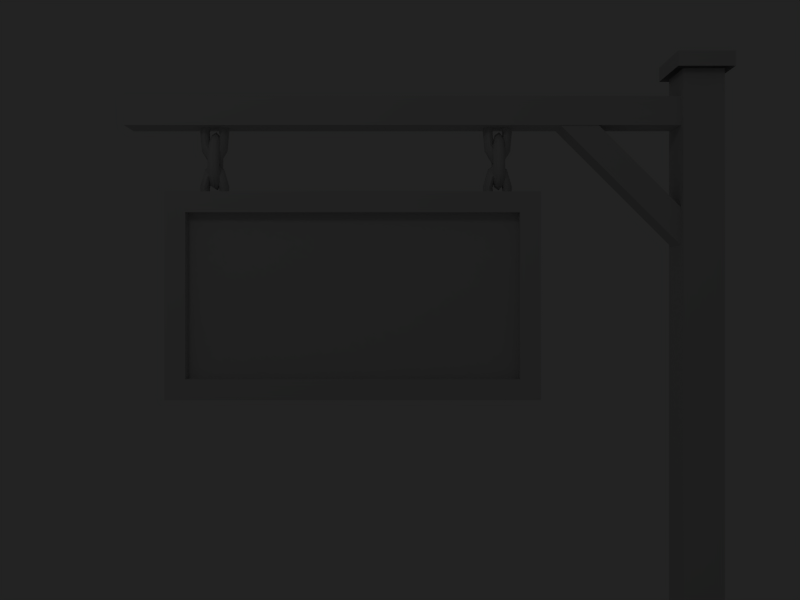 # Source: logo.blend  (saved by Blender 2.49.0; exported with 4.5.12 LTS)
import bpy
from mathutils import Matrix  # noqa: F401  (used for matrix-valued properties, if any)

bpy.ops.wm.read_factory_settings(use_empty=True)
scene = bpy.context.scene
scene.name = 'Scene'

# ---- collections
col_collection_1 = bpy.data.collections.new('Collection 1'); scene.collection.children.link(col_collection_1)

# ---- materials (node trees are filled in below, after node groups)
mat_malamppost = bpy.data.materials.new('maLampPost')
mat_malamppost.alpha_threshold = 0.0
mat_malamppost.preview_render_type = 'CUBE'
mat_malamppost.roughness = 0.5
mat_malamppost.specular_intensity = 0.1413
mat_malamppost.line_color = (0.0, 0.0, 0.0, 1.0)
mat_malamppost_001 = bpy.data.materials.new('maLampPost.001')
mat_malamppost_001.alpha_threshold = 0.0
mat_malamppost_001.preview_render_type = 'CUBE'
mat_malamppost_001.roughness = 0.5
mat_malamppost_001.specular_intensity = 0.1413
mat_malamppost_001.line_color = (0.0, 0.0, 0.0, 1.0)
mat_dirtymetal = bpy.data.materials.new('DirtyMetal')
mat_dirtymetal.alpha_threshold = 0.0
mat_dirtymetal.roughness = 0.5
mat_dirtymetal.specular_intensity = 0.7391
mat_dirtymetal.line_color = (0.0, 0.0, 0.0, 1.0)
mat_malamppost_002 = bpy.data.materials.new('maLampPost.002')
mat_malamppost_002.alpha_threshold = 0.0
mat_malamppost_002.preview_render_type = 'CUBE'
mat_malamppost_002.roughness = 0.5
mat_malamppost_002.line_color = (0.0, 0.0, 0.0, 1.0)

# ---- material node trees

# ---- world
world_world = bpy.data.worlds.new('World'); scene.world = world_world
world_world.color = (0.1357, 0.1357, 0.1357)
world_world.use_sun_shadow = False
world_world.sun_shadow_jitter_overblur = 0.0
world_world.cycles.sampling_method = 'MANUAL'
world_world.cycles.sample_map_resolution = 256

# ---- cameras
cam_camera_001 = bpy.data.cameras.new('Camera.001')
cam_camera_001.passepartout_alpha = 0.2
cam_camera_001.clip_end = 100.0
cam_camera_001.lens = 35.0
cam_camera_001.show_passepartout = False
cam_camera_001.show_safe_areas = True
cam_camera_001.dof.focus_distance = 0.0
cam_camera_001.dof.aperture_fstop = 128.0

# ---- lights
light_lamp = bpy.data.lights.new('Lamp', 'POINT')
light_lamp.transmission_factor = 0.0
light_lamp.energy = 100.0
light_lamp.shadow_buffer_clip_start = 0.5
light_lamp.shadow_soft_size = 1.0
light_lamp.shadow_maximum_resolution = 0.006
light_lamp.use_absolute_resolution = True
light_lamp.cycles.use_multiple_importance_sampling = False

# ---- meshes
me_plane_001 = bpy.data.meshes.new('Plane.001')
me_plane_001.from_pydata([], [], [])
me_plane_001.use_remesh_preserve_volume = False
me_plane_001.use_remesh_preserve_attributes = False
me_plane_001.use_mirror_vertex_groups = False
me_plane_001.update()
me_cube_012 = bpy.data.meshes.new('Cube.012')
me_cube_012.from_pydata([(-1.217, -0.9951, 0.8065), (-1.217, -0.9951, -0.8072), (-1.217, 0.9973, -0.8072), (-1.217, 0.9973, 0.8065), (-3.011, -0.9951, 0.8065), (-3.011, -0.9951, -0.8072), (-3.011, 0.9973, -0.8072), (-3.011, 0.9973, 0.8065), (-3.122, -0.9951, 0.8065), (-3.122, 0.9973, 0.8065), (-3.122, 0.9973, -0.8072), (-3.122, -0.9951, -0.8072), (-1.106, 0.9973, -0.8072), (-1.106, 0.9973, 0.8065), (-1.106, -0.9951, 0.8065), (-1.106, -0.9951, -0.8072), (-1.106, 0.9973, 1.007), (-1.106, -0.9951, 1.007), (-1.217, -0.9951, 1.007), (-1.217, 0.9973, 1.007), (-3.011, -0.9951, 1.007), (-3.122, -0.9951, 1.007), (-3.122, 0.9973, 1.007), (-3.011, 0.9973, 1.007), (-1.106, 0.9973, -1.007), (-1.106, -0.9951, -1.007), (-1.217, -0.9951, -1.007), (-1.217, 0.9973, -1.007), (-3.122, 0.9973, -1.007), (-3.122, -0.9951, -1.007), (-3.011, -0.9951, -1.007), (-3.011, 0.9973, -1.007), (-1.217, -1.995, -1.007), (-3.011, -1.995, -1.007), (-3.122, -1.995, -1.007), (-3.122, -1.995, -0.8072), (-1.106, -1.995, -1.007), (-1.106, -1.995, -0.8072), (-1.217, -1.995, 1.007), (-3.011, -1.995, 1.007), (-3.122, -1.995, 0.8065), (-3.122, -1.995, 1.007), (-1.106, -1.995, 1.007), (-1.106, -1.995, 0.8065), (-1.217, -1.995, 0.8065), (-3.011, -1.995, 0.8065), (-1.217, -1.995, -0.8072), (-3.011, -1.995, -0.8072)], [], [(0, 4, 5, 1), (2, 6, 7, 3), (7, 6, 10, 9), (8, 9, 10, 11), (2, 3, 13, 12), (14, 15, 12, 13), (14, 13, 16, 17), (13, 3, 19, 16), (9, 8, 21, 22), (7, 9, 22, 23), (3, 7, 23, 19), (19, 18, 17, 16), (20, 23, 22, 21), (20, 18, 19, 23), (12, 15, 25, 24), (2, 12, 24, 27), (11, 10, 28, 29), (10, 6, 31, 28), (6, 2, 27, 31), (26, 27, 24, 25), (31, 30, 29, 28), (26, 30, 31, 27), (30, 26, 32, 33), (29, 30, 33, 34), (11, 29, 34, 35), (26, 25, 36, 32), (25, 15, 37, 36), (18, 20, 39, 38), (21, 8, 40, 41), (20, 21, 41, 39), (17, 18, 38, 42), (14, 17, 42, 43), (15, 14, 43, 37), (8, 11, 35, 40), (4, 0, 44, 45), (1, 5, 47, 46), (5, 4, 45, 47), (0, 1, 46, 44), (46, 47, 33, 32), (47, 35, 34, 33), (37, 46, 32, 36), (45, 44, 38, 39), (40, 45, 39, 41), (44, 43, 42, 38), (44, 46, 37, 43), (47, 45, 40, 35)])
me_cube_012.polygons.foreach_set('material_index', [1, 1, 1, 1, 1, 1, 1, 1, 1, 1, 1, 1, 1, 1, 1, 1, 1, 1, 1, 1, 1, 1, 1, 1, 1, 1, 1, 1, 1, 1, 1, 1, 1, 1, 1, 1, 1, 1, 1, 1, 1, 1, 1, 1, 1, 1])
_uv = me_cube_012.uv_layers.new(name='UVTex')
_uv.uv.foreach_set('vector', [0.9339, 0.4562, 0.1572, 0.4562, 0.1572, 0.06794, 0.9339, 0.06794, 0.9339, 0.5398, 0.1572, 0.5398, 0.1572, 0.9281, 0.9339, 0.9281, 0.1572, 0.9281, 0.1572, 0.5398, 0.1091, 0.5398, 0.1091, 0.9281, 0.9597, 0.9267, 0.9124, 0.9267, 0.9124, 0.5435, 0.9597, 0.5435, 0.9339, 0.5398, 0.9339, 0.9281, 0.982, 0.9281, 0.982, 0.5398, 0.9597, 0.9267, 0.9597, 0.5435, 0.9124, 0.5435, 0.9124, 0.9267, 0.9597, 0.9267, 0.9124, 0.9267, 0.9124, 0.9742, 0.9597, 0.9742, 0.982, 0.9281, 0.9339, 0.9281, 0.9339, 0.9762, 0.982, 0.9762, 0.9124, 0.9267, 0.9597, 0.9267, 0.9597, 0.9742, 0.9124, 0.9742, 0.1572, 0.9281, 0.1091, 0.9281, 0.1091, 0.9762, 0.1572, 0.9762, 0.9339, 0.9281, 0.1572, 0.9281, 0.1572, 0.9762, 0.9339, 0.9762, 0.9376, 0.9782, 0.9376, 0.9527, 0.9858, 0.9527, 0.9858, 0.9782, 0.159, 0.9527, 0.159, 0.9782, 0.1108, 0.9782, 0.1108, 0.9527, 0.159, 0.9527, 0.9376, 0.9527, 0.9376, 0.9782, 0.159, 0.9782, 0.9124, 0.5435, 0.9597, 0.5435, 0.9597, 0.496, 0.9124, 0.496, 0.9339, 0.5398, 0.982, 0.5398, 0.982, 0.4917, 0.9339, 0.4917, 0.9597, 0.5435, 0.9124, 0.5435, 0.9124, 0.496, 0.9597, 0.496, 0.1091, 0.5398, 0.1572, 0.5398, 0.1572, 0.4917, 0.1091, 0.4917, 0.1572, 0.5398, 0.9339, 0.5398, 0.9339, 0.4917, 0.1572, 0.4917, 0.9376, 0.9527, 0.9376, 0.9782, 0.9858, 0.9782, 0.9858, 0.9527, 0.9124, 0.496, 0.9597, 0.496, 0.9597, 0.496, 0.9124, 0.496, 0.9376, 0.9527, 0.159, 0.9527, 0.159, 0.9782, 0.9376, 0.9782, 0.159, 0.9527, 0.9376, 0.9527, 0.9376, 0.9399, 0.159, 0.9399, 0.1108, 0.9527, 0.159, 0.9527, 0.159, 0.9399, 0.1108, 0.9399, 0.9597, 0.5435, 0.9597, 0.496, 0.9835, 0.496, 0.9835, 0.5435, 0.9376, 0.9527, 0.9858, 0.9527, 0.9858, 0.9399, 0.9376, 0.9399, 0.9597, 0.496, 0.9597, 0.5435, 0.9835, 0.5435, 0.9835, 0.496, 0.9376, 0.9527, 0.159, 0.9527, 0.159, 0.9399, 0.9376, 0.9399, 0.9597, 0.9742, 0.9597, 0.9267, 0.9835, 0.9267, 0.9835, 0.9742, 0.159, 0.9527, 0.1108, 0.9527, 0.1108, 0.9399, 0.159, 0.9399, 0.9858, 0.9527, 0.9376, 0.9527, 0.9376, 0.9399, 0.9858, 0.9399, 0.9597, 0.9267, 0.9597, 0.9742, 0.9835, 0.9742, 0.9835, 0.9267, 0.9597, 0.5435, 0.9597, 0.9267, 0.9835, 0.9267, 0.9835, 0.5435, 0.9597, 0.9267, 0.9597, 0.5435, 0.9835, 0.5435, 0.9835, 0.9267, 0.16, 0.9203, 0.8915, 0.9203, 0.8915, 0.8979, 0.16, 0.8979, 0.8915, 0.9203, 0.16, 0.9203, 0.16, 0.8979, 0.8915, 0.8979, 0.1869, 0.5398, 0.1869, 0.9281, 0.1572, 0.9281, 0.1572, 0.5398, 0.9037, 0.9281, 0.9037, 0.5398, 0.9336, 0.5398, 0.9336, 0.9281, 0.9339, 0.5398, 0.1572, 0.5398, 0.1572, 0.4917, 0.9339, 0.4917, 0.1572, 0.5398, 0.1091, 0.5398, 0.1091, 0.4917, 0.1572, 0.4917, 0.982, 0.5398, 0.9339, 0.5398, 0.9339, 0.4917, 0.982, 0.4917, 0.1572, 0.9281, 0.9339, 0.9281, 0.9339, 0.9762, 0.1572, 0.9762, 0.1091, 0.9281, 0.1572, 0.9281, 0.1572, 0.9762, 0.1091, 0.9762, 0.9339, 0.9281, 0.982, 0.9281, 0.982, 0.9762, 0.9339, 0.9762, 0.9336, 0.9281, 0.9336, 0.5398, 0.982, 0.5398, 0.982, 0.9281, 0.1572, 0.5398, 0.1572, 0.9281, 0.1091, 0.9281, 0.1091, 0.5398])
me_cube_012.materials.append(mat_malamppost)
me_cube_012.materials.append(mat_malamppost_001)
me_cube_012.use_remesh_preserve_volume = False
me_cube_012.use_remesh_preserve_attributes = False
me_cube_012.use_mirror_vertex_groups = False
me_cube_012.update()
me_plane_010 = bpy.data.meshes.new('Plane.010')
me_plane_010.from_pydata([(1.627, 0.1983, 22.4), (1.804, 0.2953, 22.4), (1.872, 0.4683, 22.4), (1.775, 0.6159, 22.4), (1.623, 0.6624, 22.4), (1.527, 0.5738, 22.4), (1.501, 0.4388, 22.4), (1.548, 0.2784, 22.4), (1.627, 0.1981, 22.4), (1.532, 0.1981, 21.93), (1.485, 0.2784, 22.09), (1.449, 0.4388, 22.14), (1.468, 0.5738, 22.11), (1.529, 0.6624, 21.94), (1.646, 0.6159, 21.76), (1.72, 0.4683, 21.65), (1.668, 0.2953, 21.73), (1.532, 0.1983, 21.93), (1.293, 0.1983, 21.68), (1.323, 0.2953, 21.37), (1.335, 0.4683, 21.25), (1.318, 0.6159, 21.42), (1.292, 0.6624, 21.69), (1.265, 0.5738, 21.96), (1.261, 0.4388, 22.0), (1.269, 0.2784, 21.92), (1.293, 0.1981, 21.68), (1.02, 0.1981, 21.77), (1.032, 0.2784, 21.98), (1.055, 0.4388, 22.05), (1.042, 0.5738, 22.01), (1.022, 0.6624, 21.78), (0.9459, 0.6159, 21.54), (0.8974, 0.4683, 21.39), (0.9311, 0.2953, 21.49), (1.02, 0.1983, 21.77), (0.8416, 0.1983, 22.15), (0.6751, 0.2953, 22.04), (0.6117, 0.4683, 22.0), (0.7029, 0.6159, 22.06), (0.8456, 0.6624, 22.15), (0.9328, 0.5738, 22.25), (0.9566, 0.4388, 22.26), (0.9129, 0.2784, 22.23), (0.8416, 0.1981, 22.15), (0.8416, 0.1981, 22.65), (0.9129, 0.2784, 22.57), (0.9566, 0.4388, 22.54), (0.9328, 0.5738, 22.55), (0.8456, 0.6624, 22.65), (0.7029, 0.6159, 22.74), (0.6117, 0.4683, 22.8), (0.6751, 0.2953, 22.76), (0.8416, 0.1983, 22.65), (1.02, 0.1983, 23.03), (0.9311, 0.2953, 23.31), (0.8974, 0.4683, 23.41), (0.9459, 0.6159, 23.26), (1.022, 0.6624, 23.02), (1.042, 0.5738, 22.79), (1.055, 0.4388, 22.75), (1.032, 0.2784, 22.82), (1.02, 0.1981, 23.03), (1.293, 0.1981, 23.12), (1.325, 0.2784, 22.88), (1.317, 0.4388, 22.8), (1.321, 0.5738, 22.84), (1.292, 0.6624, 23.11), (1.318, 0.6159, 23.38), (1.335, 0.4683, 23.55), (1.323, 0.2953, 23.43), (1.293, 0.1983, 23.12), (1.532, 0.1983, 22.87), (1.668, 0.2953, 23.07), (1.72, 0.4683, 23.15), (1.646, 0.6159, 23.04), (1.529, 0.6624, 22.86), (1.468, 0.5738, 22.69), (1.449, 0.4388, 22.66), (1.485, 0.2784, 22.71), (1.532, 0.1981, 22.87), (1.627, 0.1981, 22.4), (1.548, 0.2784, 22.4), (1.501, 0.4388, 22.4), (1.527, 0.5738, 22.4), (1.623, 0.6624, 22.4), (1.775, 0.6159, 22.4), (1.872, 0.4683, 22.4), (1.804, 0.2953, 22.4), (1.627, 0.1983, 22.4), (1.072, 0.4531, 22.8), (1.249, 0.4531, 22.61), (1.316, 0.4531, 22.26), (1.219, 0.4531, 21.97), (1.067, 0.4531, 21.88), (0.9711, 0.4531, 22.05), (0.9458, 0.4531, 22.32), (0.9922, 0.4531, 22.64), (1.072, 0.4531, 22.8), (0.9769, 0.2188, 22.8), (0.9291, 0.2969, 22.64), (0.8935, 0.3238, 22.32), (0.9129, 0.3091, 22.05), (0.9737, 0.2213, 21.88), (1.09, 0.1334, 21.97), (1.164, 0.07729, 22.26), (1.113, 0.1163, 22.61), (0.9769, 0.2188, 22.8), (0.737, 0.09418, 22.8), (0.7678, -0.06287, 22.61), (0.7795, -0.1227, 22.26), (0.7626, -0.0367, 21.97), (0.7363, 0.09792, 21.88), (0.7099, 0.2325, 22.05), (0.7055, 0.255, 22.32), (0.7136, 0.2138, 22.64), (0.737, 0.09418, 22.8), (0.4642, 0.1375, 22.8), (0.4761, 0.2427, 22.64), (0.4993, 0.2789, 22.32), (0.4867, 0.2591, 22.05), (0.4663, 0.1408, 21.88), (0.3903, 0.02239, 21.97), (0.3418, -0.05324, 22.26), (0.3756, -0.0006321, 22.61), (0.4642, 0.1375, 22.8), (0.2861, 0.3285, 22.8), (0.1196, 0.2739, 22.61), (0.05615, 0.2532, 22.26), (0.1473, 0.283, 21.97), (0.29, 0.3298, 21.88), (0.3772, 0.3765, 22.05), (0.401, 0.3843, 22.32), (0.3574, 0.37, 22.64), (0.2861, 0.3285, 22.8), (0.2861, 0.5778, 22.8), (0.3574, 0.5363, 22.64), (0.401, 0.522, 22.32), (0.3772, 0.5298, 22.05), (0.29, 0.5765, 21.88), (0.1473, 0.6233, 21.97), (0.05615, 0.6531, 22.26), (0.1196, 0.6324, 22.61), (0.2861, 0.5778, 22.8), (0.4642, 0.7688, 22.8), (0.3756, 0.9069, 22.61), (0.3418, 0.9595, 22.26), (0.3903, 0.8839, 21.97), (0.4663, 0.7655, 21.88), (0.4867, 0.6472, 22.05), (0.4993, 0.6274, 22.32), (0.4761, 0.6636, 22.64), (0.4642, 0.7688, 22.8), (0.737, 0.8121, 22.8), (0.7691, 0.6925, 22.64), (0.761, 0.6513, 22.32), (0.7654, 0.6738, 22.05), (0.7363, 0.8084, 21.88), (0.7626, 0.943, 21.97), (0.7795, 1.029, 22.26), (0.7678, 0.9692, 22.61), (0.737, 0.8121, 22.8), (0.9769, 0.6874, 22.8), (1.113, 0.79, 22.61), (1.164, 0.829, 22.26), (1.09, 0.7729, 21.97), (0.9737, 0.685, 21.88), (0.9129, 0.5971, 22.05), (0.8935, 0.5825, 22.32), (0.9291, 0.6093, 22.64), (0.9769, 0.6874, 22.8), (1.072, 0.4531, 22.8), (0.9922, 0.4531, 22.64), (0.9458, 0.4531, 22.32), (0.9711, 0.4531, 22.05), (1.067, 0.4531, 21.88), (1.219, 0.4531, 21.97), (1.316, 0.4531, 22.26), (1.249, 0.4531, 22.61), (1.072, 0.4531, 22.8), (0.405, 0.1983, 22.4), (0.5822, 0.2953, 22.4), (0.6497, 0.4683, 22.4), (0.5527, 0.6159, 22.4), (0.4008, 0.6624, 22.4), (0.3045, 0.5738, 22.4), (0.2792, 0.4388, 22.4), (0.3256, 0.2784, 22.4), (0.405, 0.1981, 22.4), (0.3103, 0.1981, 21.93), (0.2624, 0.2784, 22.09), (0.2268, 0.4388, 22.14), (0.2462, 0.5738, 22.11), (0.307, 0.6624, 21.94), (0.4234, 0.6159, 21.76), (0.4977, 0.4683, 21.65), (0.446, 0.2953, 21.73), (0.3103, 0.1983, 21.93), (0.07033, 0.1983, 21.68), (0.1011, 0.2953, 21.37), (0.1128, 0.4683, 21.25), (0.09597, 0.6159, 21.42), (0.0696, 0.6624, 21.69), (0.04322, 0.5738, 21.96), (0.03883, 0.4388, 22.0), (0.04689, 0.2784, 21.92), (0.07033, 0.1981, 21.68), (-0.2025, 0.1981, 21.77), (-0.1906, 0.2784, 21.98), (-0.1674, 0.4388, 22.05), (-0.18, 0.5738, 22.01), (-0.2004, 0.6624, 21.78), (-0.2763, 0.6159, 21.54), (-0.3248, 0.4683, 21.39), (-0.2911, 0.2953, 21.49), (-0.2025, 0.1983, 21.77), (-0.3806, 0.1983, 22.15), (-0.5471, 0.2953, 22.04), (-0.6105, 0.4683, 22.0), (-0.5193, 0.6159, 22.06), (-0.3766, 0.6624, 22.15), (-0.2895, 0.5738, 22.25), (-0.2657, 0.4388, 22.26), (-0.3093, 0.2784, 22.23), (-0.3806, 0.1981, 22.15), (-0.3806, 0.1981, 22.65), (-0.3093, 0.2784, 22.57), (-0.2657, 0.4388, 22.54), (-0.2895, 0.5738, 22.55), (-0.3766, 0.6624, 22.65), (-0.5193, 0.6159, 22.74), (-0.6105, 0.4683, 22.8), (-0.5471, 0.2953, 22.76), (-0.3806, 0.1983, 22.65), (-0.2025, 0.1983, 23.03), (-0.2911, 0.2953, 23.31), (-0.3248, 0.4683, 23.41), (-0.2763, 0.6159, 23.26), (-0.2004, 0.6624, 23.02), (-0.18, 0.5738, 22.79), (-0.1674, 0.4388, 22.75), (-0.1906, 0.2784, 22.82), (-0.2025, 0.1981, 23.03), (0.07033, 0.1981, 23.12), (0.1024, 0.2784, 22.88), (0.09438, 0.4388, 22.8), (0.09878, 0.5738, 22.84), (0.0696, 0.6624, 23.11), (0.09597, 0.6159, 23.38), (0.1128, 0.4683, 23.55), (0.1011, 0.2953, 23.43), (0.07033, 0.1983, 23.12), (0.3103, 0.1983, 22.87), (0.446, 0.2953, 23.07), (0.4977, 0.4683, 23.15), (0.4234, 0.6159, 23.04), (0.307, 0.6624, 22.86), (0.2462, 0.5738, 22.69), (0.2268, 0.4388, 22.66), (0.2624, 0.2784, 22.71), (0.3103, 0.1981, 22.87), (0.405, 0.1981, 22.4), (0.3256, 0.2784, 22.4), (0.2792, 0.4388, 22.4), (0.3045, 0.5738, 22.4), (0.4008, 0.6624, 22.4), (0.5527, 0.6159, 22.4), (0.6497, 0.4683, 22.4), (0.5822, 0.2953, 22.4), (0.405, 0.1983, 22.4), (0.405, 0.1983, 0.0), (0.5822, 0.2953, 0.0), (0.6497, 0.4683, 0.0), (0.5527, 0.6159, 0.0), (0.4008, 0.6624, 0.0), (0.3045, 0.5738, 0.0), (0.2792, 0.4388, 0.0), (0.3256, 0.2784, 0.0), (0.405, 0.1981, 0.0), (0.3103, 0.1981, -0.4686), (0.2624, 0.2784, -0.3124), (0.2268, 0.4388, -0.2587), (0.2462, 0.5738, -0.288), (0.307, 0.6624, -0.4637), (0.4234, 0.6159, -0.6394), (0.4977, 0.4683, -0.7517), (0.446, 0.2953, -0.6736), (0.3103, 0.1983, -0.4686), (0.07033, 0.1983, -0.7179), (0.1011, 0.2953, -1.032), (0.1128, 0.4683, -1.152), (0.09597, 0.6159, -0.9797), (0.0696, 0.6624, -0.7105), (0.04322, 0.5738, -0.4412), (0.03883, 0.4388, -0.3964), (0.04689, 0.2784, -0.4786), (0.07033, 0.1981, -0.7179), (-0.2025, 0.1981, -0.6313), (-0.1906, 0.2784, -0.4209), (-0.1674, 0.4388, -0.3486), (-0.18, 0.5738, -0.388), (-0.2004, 0.6624, -0.6248), (-0.2763, 0.6159, -0.8615), (-0.3248, 0.4683, -1.013), (-0.2911, 0.2953, -0.9076), (-0.2025, 0.1983, -0.6313), (-0.3806, 0.1983, -0.2493), (-0.5471, 0.2953, -0.3584), (-0.6105, 0.4683, -0.4), (-0.5193, 0.6159, -0.3402), (-0.3766, 0.6624, -0.2467), (-0.2895, 0.5738, -0.1532), (-0.2657, 0.4388, -0.1377), (-0.3093, 0.2784, -0.1662), (-0.3806, 0.1981, -0.2493), (-0.3806, 0.1981, 0.2493), (-0.3093, 0.2784, 0.1662), (-0.2657, 0.4388, 0.1377), (-0.2895, 0.5738, 0.1532), (-0.3766, 0.6624, 0.2467), (-0.5193, 0.6159, 0.3402), (-0.6105, 0.4683, 0.4), (-0.5471, 0.2953, 0.3584), (-0.3806, 0.1983, 0.2493), (-0.2025, 0.1983, 0.6313), (-0.2911, 0.2953, 0.9076), (-0.3248, 0.4683, 1.013), (-0.2763, 0.6159, 0.8615), (-0.2004, 0.6624, 0.6248), (-0.18, 0.5738, 0.388), (-0.1674, 0.4388, 0.3486), (-0.1906, 0.2784, 0.4209), (-0.2025, 0.1981, 0.6313), (0.07033, 0.1981, 0.7179), (0.1024, 0.2784, 0.4786), (0.09438, 0.4388, 0.3964), (0.09878, 0.5738, 0.4412), (0.0696, 0.6624, 0.7105), (0.09597, 0.6159, 0.9797), (0.1128, 0.4683, 1.152), (0.1011, 0.2953, 1.032), (0.07033, 0.1983, 0.7179), (0.3103, 0.1983, 0.4686), (0.446, 0.2953, 0.6736), (0.4977, 0.4683, 0.7517), (0.4234, 0.6159, 0.6394), (0.307, 0.6624, 0.4637), (0.2462, 0.5738, 0.288), (0.2268, 0.4388, 0.2587), (0.2624, 0.2784, 0.3124), (0.3103, 0.1981, 0.4686), (0.405, 0.1981, -1.562e-07), (0.3256, 0.2784, -1.29e-07), (0.2792, 0.4388, -8.261e-08), (0.3045, 0.5738, -1.178e-07), (0.4008, 0.6624, -1.344e-07), (0.5527, 0.6159, -1.979e-07), (0.6497, 0.4683, -1.684e-07), (0.5822, 0.2953, -2.155e-07), (0.405, 0.1983, -1.557e-07), (1.072, 0.4531, 0.4034), (1.249, 0.4531, 0.2094), (1.316, 0.4531, -0.1366), (1.219, 0.4531, -0.4319), (1.067, 0.4531, -0.5247), (0.9711, 0.4531, -0.3475), (0.9458, 0.4531, -0.07751), (0.9922, 0.4531, 0.2431), (1.072, 0.4531, 0.4037), (0.9769, 0.2188, 0.4037), (0.9291, 0.2969, 0.2431), (0.8935, 0.3238, -0.07751), (0.9129, 0.3091, -0.3475), (0.9737, 0.2213, -0.5247), (1.09, 0.1334, -0.4319), (1.164, 0.07729, -0.1366), (1.113, 0.1163, 0.2094), (0.9769, 0.2188, 0.4034), (0.737, 0.09418, 0.4034), (0.7678, -0.06287, 0.2094), (0.7795, -0.1227, -0.1366), (0.7626, -0.0367, -0.4319), (0.7363, 0.09792, -0.5247), (0.7099, 0.2325, -0.3475), (0.7055, 0.255, -0.07751), (0.7136, 0.2138, 0.2431), (0.737, 0.09418, 0.4037), (0.4642, 0.1375, 0.4037), (0.4761, 0.2427, 0.2431), (0.4993, 0.2789, -0.07751), (0.4867, 0.2591, -0.3475), (0.4663, 0.1408, -0.5247), (0.3903, 0.02239, -0.4319), (0.3418, -0.05324, -0.1366), (0.3756, -0.0006313, 0.2094), (0.4642, 0.1375, 0.4034), (0.2861, 0.3285, 0.4034), (0.1196, 0.2739, 0.2094), (0.05615, 0.2532, -0.1366), (0.1473, 0.283, -0.4319), (0.29, 0.3298, -0.5247), (0.3772, 0.3765, -0.3475), (0.401, 0.3843, -0.07751), (0.3574, 0.37, 0.2431), (0.2861, 0.3285, 0.4037), (0.2861, 0.5778, 0.4037), (0.3574, 0.5363, 0.2431), (0.401, 0.522, -0.07751), (0.3772, 0.5298, -0.3475), (0.29, 0.5765, -0.5247), (0.1473, 0.6233, -0.4319), (0.05615, 0.6531, -0.1366), (0.1196, 0.6324, 0.2094), (0.2861, 0.5778, 0.4034), (0.4642, 0.7688, 0.4034), (0.3756, 0.9069, 0.2094), (0.3418, 0.9595, -0.1366), (0.3903, 0.8839, -0.4319), (0.4663, 0.7655, -0.5247), (0.4867, 0.6472, -0.3475), (0.4993, 0.6274, -0.07751), (0.4761, 0.6636, 0.2431), (0.4642, 0.7688, 0.4037), (0.737, 0.8121, 0.4037), (0.7691, 0.6925, 0.2431), (0.761, 0.6513, -0.07751), (0.7654, 0.6738, -0.3475), (0.7363, 0.8084, -0.5247), (0.7626, 0.943, -0.4319), (0.7795, 1.029, -0.1366), (0.7678, 0.9692, 0.2094), (0.737, 0.8121, 0.4034), (0.9769, 0.6874, 0.4034), (1.113, 0.79, 0.2094), (1.164, 0.829, -0.1366), (1.09, 0.7729, -0.4319), (0.9737, 0.685, -0.5247), (0.9129, 0.5971, -0.3475), (0.8935, 0.5825, -0.07751), (0.9291, 0.6093, 0.2431), (0.9769, 0.6874, 0.4037), (1.072, 0.4531, 0.4037), (0.9922, 0.4531, 0.2431), (0.9458, 0.4531, -0.07751), (0.9711, 0.4531, -0.3475), (1.067, 0.4531, -0.5247), (1.219, 0.4531, -0.4319), (1.316, 0.4531, -0.1366), (1.249, 0.4531, 0.2094), (1.072, 0.4531, 0.4034), (1.627, 0.1983, 1.764e-08), (1.804, 0.2953, 1.745e-08), (1.872, 0.4683, 1.71e-08), (1.775, 0.6159, 1.681e-08), (1.623, 0.6624, 1.672e-08), (1.527, 0.5738, 1.689e-08), (1.501, 0.4388, 1.716e-08), (1.548, 0.2784, 1.748e-08), (1.627, 0.1981, 1.764e-08), (1.532, 0.1981, -0.4686), (1.485, 0.2784, -0.3124), (1.449, 0.4388, -0.2587), (1.468, 0.5738, -0.288), (1.529, 0.6624, -0.4637), (1.646, 0.6159, -0.6394), (1.72, 0.4683, -0.7517), (1.668, 0.2953, -0.6736), (1.532, 0.1983, -0.4686), (1.293, 0.1983, -0.7179), (1.323, 0.2953, -1.032), (1.335, 0.4683, -1.152), (1.318, 0.6159, -0.9797), (1.292, 0.6624, -0.7105), (1.265, 0.5738, -0.4412), (1.261, 0.4388, -0.3964), (1.269, 0.2784, -0.4786), (1.293, 0.1981, -0.7179), (1.02, 0.1981, -0.6313), (1.032, 0.2784, -0.4209), (1.055, 0.4388, -0.3486), (1.042, 0.5738, -0.388), (1.022, 0.6624, -0.6248), (0.9459, 0.6159, -0.8615), (0.8974, 0.4683, -1.013), (0.9311, 0.2953, -0.9076), (1.02, 0.1983, -0.6313), (0.8416, 0.1983, -0.2493), (0.6751, 0.2953, -0.3584), (0.6117, 0.4683, -0.4), (0.7029, 0.6159, -0.3402), (0.8456, 0.6624, -0.2467), (0.9328, 0.5738, -0.1532), (0.9566, 0.4388, -0.1377), (0.9129, 0.2784, -0.1662), (0.8416, 0.1981, -0.2493), (0.8416, 0.1981, 0.2493), (0.9129, 0.2784, 0.1662), (0.9566, 0.4388, 0.1377), (0.9328, 0.5738, 0.1532), (0.8456, 0.6624, 0.2467), (0.7029, 0.6159, 0.3402), (0.6117, 0.4683, 0.4), (0.6751, 0.2953, 0.3584), (0.8416, 0.1983, 0.2493), (1.02, 0.1983, 0.6313), (0.9311, 0.2953, 0.9076), (0.8974, 0.4683, 1.013), (0.9459, 0.6159, 0.8615), (1.022, 0.6624, 0.6248), (1.042, 0.5738, 0.388), (1.055, 0.4388, 0.3486), (1.032, 0.2784, 0.4209), (1.02, 0.1981, 0.6313), (1.293, 0.1981, 0.7179), (1.325, 0.2784, 0.4786), (1.317, 0.4388, 0.3964), (1.321, 0.5738, 0.4412), (1.292, 0.6624, 0.7105), (1.318, 0.6159, 0.9797), (1.335, 0.4683, 1.152), (1.323, 0.2953, 1.032), (1.293, 0.1983, 0.7179), (1.532, 0.1983, 0.4686), (1.668, 0.2953, 0.6736), (1.72, 0.4683, 0.7517), (1.646, 0.6159, 0.6394), (1.529, 0.6624, 0.4637), (1.468, 0.5738, 0.288), (1.449, 0.4388, 0.2587), (1.485, 0.2784, 0.3124), (1.532, 0.1981, 0.4686), (1.627, 0.1981, -1.385e-07), (1.548, 0.2784, -1.116e-07), (1.501, 0.4388, -6.545e-08), (1.527, 0.5738, -1.009e-07), (1.623, 0.6624, -1.177e-07), (1.775, 0.6159, -1.811e-07), (1.872, 0.4683, -1.513e-07), (1.804, 0.2953, -1.981e-07), (1.627, 0.1983, -1.381e-07)], [], [(8, 7, 10, 9), (7, 6, 11, 10), (6, 5, 12, 11), (5, 4, 13, 12), (4, 3, 14, 13), (3, 2, 15, 14), (2, 1, 16, 15), (1, 0, 17, 16), (16, 17, 18, 19), (15, 16, 19, 20), (14, 15, 20, 21), (13, 14, 21, 22), (12, 13, 22, 23), (11, 12, 23, 24), (10, 11, 24, 25), (9, 10, 25, 26), (26, 25, 28, 27), (25, 24, 29, 28), (24, 23, 30, 29), (23, 22, 31, 30), (22, 21, 32, 31), (21, 20, 33, 32), (20, 19, 34, 33), (19, 18, 35, 34), (34, 35, 36, 37), (33, 34, 37, 38), (32, 33, 38, 39), (31, 32, 39, 40), (30, 31, 40, 41), (29, 30, 41, 42), (28, 29, 42, 43), (27, 28, 43, 44), (44, 43, 46, 45), (43, 42, 47, 46), (42, 41, 48, 47), (41, 40, 49, 48), (40, 39, 50, 49), (39, 38, 51, 50), (38, 37, 52, 51), (37, 36, 53, 52), (52, 53, 54, 55), (51, 52, 55, 56), (50, 51, 56, 57), (49, 50, 57, 58), (48, 49, 58, 59), (47, 48, 59, 60), (46, 47, 60, 61), (45, 46, 61, 62), (62, 61, 64, 63), (61, 60, 65, 64), (60, 59, 66, 65), (59, 58, 67, 66), (58, 57, 68, 67), (57, 56, 69, 68), (56, 55, 70, 69), (55, 54, 71, 70), (70, 71, 72, 73), (69, 70, 73, 74), (68, 69, 74, 75), (67, 68, 75, 76), (66, 67, 76, 77), (65, 66, 77, 78), (64, 65, 78, 79), (63, 64, 79, 80), (80, 79, 82, 81), (79, 78, 83, 82), (78, 77, 84, 83), (77, 76, 85, 84), (76, 75, 86, 85), (75, 74, 87, 86), (74, 73, 88, 87), (73, 72, 89, 88), (98, 97, 100, 99), (97, 96, 101, 100), (96, 95, 102, 101), (95, 94, 103, 102), (94, 93, 104, 103), (93, 92, 105, 104), (92, 91, 106, 105), (91, 90, 107, 106), (106, 107, 108, 109), (105, 106, 109, 110), (104, 105, 110, 111), (103, 104, 111, 112), (102, 103, 112, 113), (101, 102, 113, 114), (100, 101, 114, 115), (99, 100, 115, 116), (116, 115, 118, 117), (115, 114, 119, 118), (114, 113, 120, 119), (113, 112, 121, 120), (112, 111, 122, 121), (111, 110, 123, 122), (110, 109, 124, 123), (109, 108, 125, 124), (124, 125, 126, 127), (123, 124, 127, 128), (122, 123, 128, 129), (121, 122, 129, 130), (120, 121, 130, 131), (119, 120, 131, 132), (118, 119, 132, 133), (117, 118, 133, 134), (134, 133, 136, 135), (133, 132, 137, 136), (132, 131, 138, 137), (131, 130, 139, 138), (130, 129, 140, 139), (129, 128, 141, 140), (128, 127, 142, 141), (127, 126, 143, 142), (142, 143, 144, 145), (141, 142, 145, 146), (140, 141, 146, 147), (139, 140, 147, 148), (138, 139, 148, 149), (137, 138, 149, 150), (136, 137, 150, 151), (135, 136, 151, 152), (152, 151, 154, 153), (151, 150, 155, 154), (150, 149, 156, 155), (149, 148, 157, 156), (148, 147, 158, 157), (147, 146, 159, 158), (146, 145, 160, 159), (145, 144, 161, 160), (160, 161, 162, 163), (159, 160, 163, 164), (158, 159, 164, 165), (157, 158, 165, 166), (156, 157, 166, 167), (155, 156, 167, 168), (154, 155, 168, 169), (153, 154, 169, 170), (170, 169, 172, 171), (169, 168, 173, 172), (168, 167, 174, 173), (167, 166, 175, 174), (166, 165, 176, 175), (165, 164, 177, 176), (164, 163, 178, 177), (163, 162, 179, 178), (188, 187, 190, 189), (187, 186, 191, 190), (186, 185, 192, 191), (185, 184, 193, 192), (184, 183, 194, 193), (183, 182, 195, 194), (182, 181, 196, 195), (181, 180, 197, 196), (196, 197, 198, 199), (195, 196, 199, 200), (194, 195, 200, 201), (193, 194, 201, 202), (192, 193, 202, 203), (191, 192, 203, 204), (190, 191, 204, 205), (189, 190, 205, 206), (206, 205, 208, 207), (205, 204, 209, 208), (204, 203, 210, 209), (203, 202, 211, 210), (202, 201, 212, 211), (201, 200, 213, 212), (200, 199, 214, 213), (199, 198, 215, 214), (214, 215, 216, 217), (213, 214, 217, 218), (212, 213, 218, 219), (211, 212, 219, 220), (210, 211, 220, 221), (209, 210, 221, 222), (208, 209, 222, 223), (207, 208, 223, 224), (224, 223, 226, 225), (223, 222, 227, 226), (222, 221, 228, 227), (221, 220, 229, 228), (220, 219, 230, 229), (219, 218, 231, 230), (218, 217, 232, 231), (217, 216, 233, 232), (232, 233, 234, 235), (231, 232, 235, 236), (230, 231, 236, 237), (229, 230, 237, 238), (228, 229, 238, 239), (227, 228, 239, 240), (226, 227, 240, 241), (225, 226, 241, 242), (242, 241, 244, 243), (241, 240, 245, 244), (240, 239, 246, 245), (239, 238, 247, 246), (238, 237, 248, 247), (237, 236, 249, 248), (236, 235, 250, 249), (235, 234, 251, 250), (250, 251, 252, 253), (249, 250, 253, 254), (248, 249, 254, 255), (247, 248, 255, 256), (246, 247, 256, 257), (245, 246, 257, 258), (244, 245, 258, 259), (243, 244, 259, 260), (260, 259, 262, 261), (259, 258, 263, 262), (258, 257, 264, 263), (257, 256, 265, 264), (256, 255, 266, 265), (255, 254, 267, 266), (254, 253, 268, 267), (253, 252, 269, 268), (278, 277, 280, 279), (277, 276, 281, 280), (276, 275, 282, 281), (275, 274, 283, 282), (274, 273, 284, 283), (273, 272, 285, 284), (272, 271, 286, 285), (271, 270, 287, 286), (286, 287, 288, 289), (285, 286, 289, 290), (284, 285, 290, 291), (283, 284, 291, 292), (282, 283, 292, 293), (281, 282, 293, 294), (280, 281, 294, 295), (279, 280, 295, 296), (296, 295, 298, 297), (295, 294, 299, 298), (294, 293, 300, 299), (293, 292, 301, 300), (292, 291, 302, 301), (291, 290, 303, 302), (290, 289, 304, 303), (289, 288, 305, 304), (304, 305, 306, 307), (303, 304, 307, 308), (302, 303, 308, 309), (301, 302, 309, 310), (300, 301, 310, 311), (299, 300, 311, 312), (298, 299, 312, 313), (297, 298, 313, 314), (314, 313, 316, 315), (313, 312, 317, 316), (312, 311, 318, 317), (311, 310, 319, 318), (310, 309, 320, 319), (309, 308, 321, 320), (308, 307, 322, 321), (307, 306, 323, 322), (322, 323, 324, 325), (321, 322, 325, 326), (320, 321, 326, 327), (319, 320, 327, 328), (318, 319, 328, 329), (317, 318, 329, 330), (316, 317, 330, 331), (315, 316, 331, 332), (332, 331, 334, 333), (331, 330, 335, 334), (330, 329, 336, 335), (329, 328, 337, 336), (328, 327, 338, 337), (327, 326, 339, 338), (326, 325, 340, 339), (325, 324, 341, 340), (340, 341, 342, 343), (339, 340, 343, 344), (338, 339, 344, 345), (337, 338, 345, 346), (336, 337, 346, 347), (335, 336, 347, 348), (334, 335, 348, 349), (333, 334, 349, 350), (350, 349, 352, 351), (349, 348, 353, 352), (348, 347, 354, 353), (347, 346, 355, 354), (346, 345, 356, 355), (345, 344, 357, 356), (344, 343, 358, 357), (343, 342, 359, 358), (368, 367, 370, 369), (367, 366, 371, 370), (366, 365, 372, 371), (365, 364, 373, 372), (364, 363, 374, 373), (363, 362, 375, 374), (362, 361, 376, 375), (361, 360, 377, 376), (376, 377, 378, 379), (375, 376, 379, 380), (374, 375, 380, 381), (373, 374, 381, 382), (372, 373, 382, 383), (371, 372, 383, 384), (370, 371, 384, 385), (369, 370, 385, 386), (386, 385, 388, 387), (385, 384, 389, 388), (384, 383, 390, 389), (383, 382, 391, 390), (382, 381, 392, 391), (381, 380, 393, 392), (380, 379, 394, 393), (379, 378, 395, 394), (394, 395, 396, 397), (393, 394, 397, 398), (392, 393, 398, 399), (391, 392, 399, 400), (390, 391, 400, 401), (389, 390, 401, 402), (388, 389, 402, 403), (387, 388, 403, 404), (404, 403, 406, 405), (403, 402, 407, 406), (402, 401, 408, 407), (401, 400, 409, 408), (400, 399, 410, 409), (399, 398, 411, 410), (398, 397, 412, 411), (397, 396, 413, 412), (412, 413, 414, 415), (411, 412, 415, 416), (410, 411, 416, 417), (409, 410, 417, 418), (408, 409, 418, 419), (407, 408, 419, 420), (406, 407, 420, 421), (405, 406, 421, 422), (422, 421, 424, 423), (421, 420, 425, 424), (420, 419, 426, 425), (419, 418, 427, 426), (418, 417, 428, 427), (417, 416, 429, 428), (416, 415, 430, 429), (415, 414, 431, 430), (430, 431, 432, 433), (429, 430, 433, 434), (428, 429, 434, 435), (427, 428, 435, 436), (426, 427, 436, 437), (425, 426, 437, 438), (424, 425, 438, 439), (423, 424, 439, 440), (440, 439, 442, 441), (439, 438, 443, 442), (438, 437, 444, 443), (437, 436, 445, 444), (436, 435, 446, 445), (435, 434, 447, 446), (434, 433, 448, 447), (433, 432, 449, 448), (458, 457, 460, 459), (457, 456, 461, 460), (456, 455, 462, 461), (455, 454, 463, 462), (454, 453, 464, 463), (453, 452, 465, 464), (452, 451, 466, 465), (451, 450, 467, 466), (466, 467, 468, 469), (465, 466, 469, 470), (464, 465, 470, 471), (463, 464, 471, 472), (462, 463, 472, 473), (461, 462, 473, 474), (460, 461, 474, 475), (459, 460, 475, 476), (476, 475, 478, 477), (475, 474, 479, 478), (474, 473, 480, 479), (473, 472, 481, 480), (472, 471, 482, 481), (471, 470, 483, 482), (470, 469, 484, 483), (469, 468, 485, 484), (484, 485, 486, 487), (483, 484, 487, 488), (482, 483, 488, 489), (481, 482, 489, 490), (480, 481, 490, 491), (479, 480, 491, 492), (478, 479, 492, 493), (477, 478, 493, 494), (494, 493, 496, 495), (493, 492, 497, 496), (492, 491, 498, 497), (491, 490, 499, 498), (490, 489, 500, 499), (489, 488, 501, 500), (488, 487, 502, 501), (487, 486, 503, 502), (502, 503, 504, 505), (501, 502, 505, 506), (500, 501, 506, 507), (499, 500, 507, 508), (498, 499, 508, 509), (497, 498, 509, 510), (496, 497, 510, 511), (495, 496, 511, 512), (512, 511, 514, 513), (511, 510, 515, 514), (510, 509, 516, 515), (509, 508, 517, 516), (508, 507, 518, 517), (507, 506, 519, 518), (506, 505, 520, 519), (505, 504, 521, 520), (520, 521, 522, 523), (519, 520, 523, 524), (518, 519, 524, 525), (517, 518, 525, 526), (516, 517, 526, 527), (515, 516, 527, 528), (514, 515, 528, 529), (513, 514, 529, 530), (530, 529, 532, 531), (529, 528, 533, 532), (528, 527, 534, 533), (527, 526, 535, 534), (526, 525, 536, 535), (525, 524, 537, 536), (524, 523, 538, 537), (523, 522, 539, 538)])
me_plane_010.polygons.foreach_set('use_smooth', [True] * 432)
_uv = me_plane_010.uv_layers.new(name='UVTex')
_uv.uv.foreach_set('vector', [0.1465, 0.6517, 0.1507, 0.6535, 0.1473, 0.6685, 0.1398, 0.6723, 0.1507, 0.6535, 0.1571, 0.6544, 0.1574, 0.6682, 0.1473, 0.6685, 0.1571, 0.6544, 0.1625, 0.6537, 0.1657, 0.6679, 0.1574, 0.6682, 0.1625, 0.6537, 0.1671, 0.6516, 0.1749, 0.6715, 0.1657, 0.6679, 0.1671, 0.6516, 0.1731, 0.648, 0.1827, 0.6725, 0.1749, 0.6715, 0.1731, 0.648, 0.1803, 0.6446, 0.1886, 0.6724, 0.1827, 0.6725, 0.1803, 0.6446, 0.1886, 0.6432, 0.1941, 0.67, 0.1886, 0.6724, 0.1886, 0.6432, 0.1976, 0.6428, 0.2021, 0.6637, 0.1941, 0.67, 0.1941, 0.67, 0.2021, 0.6637, 0.2065, 0.6804, 0.1947, 0.6826, 0.1886, 0.6724, 0.1941, 0.67, 0.1947, 0.6826, 0.1907, 0.6833, 0.1827, 0.6725, 0.1886, 0.6724, 0.1907, 0.6833, 0.1867, 0.6834, 0.1749, 0.6715, 0.1827, 0.6725, 0.1867, 0.6834, 0.1797, 0.6833, 0.1657, 0.6679, 0.1749, 0.6715, 0.1797, 0.6833, 0.1665, 0.6836, 0.1574, 0.6682, 0.1657, 0.6679, 0.1665, 0.6836, 0.1575, 0.6838, 0.1473, 0.6685, 0.1574, 0.6682, 0.1575, 0.6838, 0.146, 0.684, 0.1398, 0.6723, 0.1473, 0.6685, 0.146, 0.684, 0.1338, 0.6843, 0.1338, 0.6843, 0.146, 0.684, 0.1461, 0.6989, 0.136, 0.6942, 0.146, 0.684, 0.1575, 0.6838, 0.158, 0.6992, 0.1461, 0.6989, 0.1575, 0.6838, 0.1665, 0.6836, 0.1679, 0.6987, 0.158, 0.6992, 0.1665, 0.6836, 0.1797, 0.6833, 0.1791, 0.693, 0.1679, 0.6987, 0.1797, 0.6833, 0.1867, 0.6834, 0.1864, 0.6912, 0.1791, 0.693, 0.1867, 0.6834, 0.1907, 0.6833, 0.1909, 0.6902, 0.1864, 0.6912, 0.1907, 0.6833, 0.1947, 0.6826, 0.1954, 0.6911, 0.1909, 0.6902, 0.1947, 0.6826, 0.2065, 0.6804, 0.2051, 0.6945, 0.1954, 0.6911, 0.1954, 0.6911, 0.2051, 0.6945, 0.2045, 0.7131, 0.1962, 0.7099, 0.1909, 0.6902, 0.1954, 0.6911, 0.1962, 0.7099, 0.1892, 0.7088, 0.1864, 0.6912, 0.1909, 0.6902, 0.1892, 0.7088, 0.182, 0.7095, 0.1791, 0.693, 0.1864, 0.6912, 0.182, 0.7095, 0.1743, 0.7117, 0.1679, 0.6987, 0.1791, 0.693, 0.1743, 0.7117, 0.1668, 0.7151, 0.158, 0.6992, 0.1679, 0.6987, 0.1668, 0.7151, 0.1584, 0.7156, 0.1461, 0.6989, 0.158, 0.6992, 0.1584, 0.7156, 0.1486, 0.7147, 0.136, 0.6942, 0.1461, 0.6989, 0.1486, 0.7147, 0.1431, 0.7117, 0.1431, 0.7117, 0.1486, 0.7147, 0.1486, 0.7329, 0.1426, 0.7353, 0.1486, 0.7147, 0.1584, 0.7156, 0.1584, 0.7328, 0.1486, 0.7329, 0.1584, 0.7156, 0.1668, 0.7151, 0.1668, 0.7334, 0.1584, 0.7328, 0.1668, 0.7151, 0.1743, 0.7117, 0.1737, 0.7374, 0.1668, 0.7334, 0.1743, 0.7117, 0.182, 0.7095, 0.1817, 0.7394, 0.1737, 0.7374, 0.182, 0.7095, 0.1892, 0.7088, 0.1889, 0.7403, 0.1817, 0.7394, 0.1892, 0.7088, 0.1962, 0.7099, 0.1962, 0.7391, 0.1889, 0.7403, 0.1962, 0.7099, 0.2045, 0.7131, 0.205, 0.736, 0.1962, 0.7391, 0.1962, 0.7391, 0.205, 0.736, 0.2053, 0.7553, 0.195, 0.7587, 0.1889, 0.7403, 0.1962, 0.7391, 0.195, 0.7587, 0.1904, 0.7596, 0.1817, 0.7394, 0.1889, 0.7403, 0.1904, 0.7596, 0.1856, 0.7585, 0.1737, 0.7374, 0.1817, 0.7394, 0.1856, 0.7585, 0.1781, 0.7563, 0.1668, 0.7334, 0.1737, 0.7374, 0.1781, 0.7563, 0.1669, 0.7501, 0.1584, 0.7328, 0.1668, 0.7334, 0.1669, 0.7501, 0.157, 0.7492, 0.1486, 0.7329, 0.1584, 0.7328, 0.157, 0.7492, 0.1447, 0.7489, 0.1426, 0.7353, 0.1486, 0.7329, 0.1447, 0.7489, 0.134, 0.753, 0.134, 0.753, 0.1447, 0.7489, 0.1433, 0.7678, 0.1308, 0.7634, 0.1447, 0.7489, 0.157, 0.7492, 0.1554, 0.7692, 0.1433, 0.7678, 0.157, 0.7492, 0.1669, 0.7501, 0.1649, 0.7694, 0.1554, 0.7692, 0.1669, 0.7501, 0.1781, 0.7563, 0.1785, 0.7665, 0.1649, 0.7694, 0.1781, 0.7563, 0.1856, 0.7585, 0.1858, 0.7667, 0.1785, 0.7665, 0.1856, 0.7585, 0.1904, 0.7596, 0.19, 0.7668, 0.1858, 0.7667, 0.1904, 0.7596, 0.195, 0.7587, 0.1942, 0.7676, 0.19, 0.7668, 0.195, 0.7587, 0.2053, 0.7553, 0.2065, 0.7701, 0.1942, 0.7676, 0.1942, 0.7676, 0.2065, 0.7701, 0.2017, 0.7876, 0.1933, 0.7808, 0.19, 0.7668, 0.1942, 0.7676, 0.1933, 0.7808, 0.1876, 0.7782, 0.1858, 0.7667, 0.19, 0.7668, 0.1876, 0.7782, 0.1813, 0.7781, 0.1785, 0.7665, 0.1858, 0.7667, 0.1813, 0.7781, 0.1729, 0.7791, 0.1649, 0.7694, 0.1785, 0.7665, 0.1729, 0.7791, 0.1633, 0.783, 0.1554, 0.7692, 0.1649, 0.7694, 0.1633, 0.783, 0.1548, 0.7826, 0.1433, 0.7678, 0.1554, 0.7692, 0.1548, 0.7826, 0.1444, 0.7816, 0.1308, 0.7634, 0.1433, 0.7678, 0.1444, 0.7816, 0.1369, 0.7772, 0.1369, 0.7772, 0.1444, 0.7816, 0.1471, 0.7974, 0.1426, 0.7991, 0.1444, 0.7816, 0.1548, 0.7826, 0.154, 0.7967, 0.1471, 0.7974, 0.1548, 0.7826, 0.1633, 0.783, 0.1597, 0.7977, 0.154, 0.7967, 0.1633, 0.783, 0.1729, 0.7791, 0.1646, 0.8, 0.1597, 0.7977, 0.1729, 0.7791, 0.1813, 0.7781, 0.1708, 0.8039, 0.1646, 0.8, 0.1813, 0.7781, 0.1876, 0.7782, 0.1784, 0.8075, 0.1708, 0.8039, 0.1876, 0.7782, 0.1933, 0.7808, 0.1871, 0.8091, 0.1784, 0.8075, 0.1933, 0.7808, 0.2017, 0.7876, 0.1967, 0.8096, 0.1871, 0.8091, 0.2965, 0.8853, 0.2998, 0.8798, 0.3062, 0.8818, 0.3049, 0.8889, 0.2998, 0.8798, 0.3029, 0.8681, 0.3083, 0.8683, 0.3062, 0.8818, 0.3029, 0.8681, 0.3012, 0.8583, 0.3074, 0.8566, 0.3083, 0.8683, 0.3012, 0.8583, 0.2975, 0.852, 0.306, 0.8485, 0.3074, 0.8566, 0.2975, 0.852, 0.2932, 0.8467, 0.3043, 0.843, 0.306, 0.8485, 0.2932, 0.8467, 0.2896, 0.8357, 0.3024, 0.8343, 0.3043, 0.843, 0.2896, 0.8357, 0.2903, 0.8226, 0.3028, 0.8242, 0.3024, 0.8343, 0.2903, 0.8226, 0.2947, 0.8131, 0.3042, 0.8155, 0.3028, 0.8242, 0.3028, 0.8242, 0.3042, 0.8155, 0.314, 0.8164, 0.3137, 0.8241, 0.3024, 0.8343, 0.3028, 0.8242, 0.3137, 0.8241, 0.3139, 0.8335, 0.3043, 0.843, 0.3024, 0.8343, 0.3139, 0.8335, 0.3147, 0.8417, 0.306, 0.8485, 0.3043, 0.843, 0.3147, 0.8417, 0.3155, 0.8466, 0.3074, 0.8566, 0.306, 0.8485, 0.3155, 0.8466, 0.3168, 0.8559, 0.3083, 0.8683, 0.3074, 0.8566, 0.3168, 0.8559, 0.3172, 0.8685, 0.3062, 0.8818, 0.3083, 0.8683, 0.3172, 0.8685, 0.3159, 0.8832, 0.3049, 0.8889, 0.3062, 0.8818, 0.3159, 0.8832, 0.3144, 0.8913, 0.3144, 0.8913, 0.3159, 0.8832, 0.3265, 0.8845, 0.3244, 0.8921, 0.3159, 0.8832, 0.3172, 0.8685, 0.3276, 0.8687, 0.3265, 0.8845, 0.3172, 0.8685, 0.3168, 0.8559, 0.3272, 0.855, 0.3276, 0.8687, 0.3168, 0.8559, 0.3155, 0.8466, 0.3252, 0.8461, 0.3272, 0.855, 0.3155, 0.8466, 0.3147, 0.8417, 0.325, 0.8408, 0.3252, 0.8461, 0.3147, 0.8417, 0.3139, 0.8335, 0.3248, 0.8329, 0.325, 0.8408, 0.3139, 0.8335, 0.3137, 0.8241, 0.3243, 0.8239, 0.3248, 0.8329, 0.3137, 0.8241, 0.314, 0.8164, 0.3239, 0.8157, 0.3243, 0.8239, 0.3243, 0.8239, 0.3239, 0.8157, 0.3339, 0.8151, 0.3342, 0.8239, 0.3248, 0.8329, 0.3243, 0.8239, 0.3342, 0.8239, 0.3344, 0.8326, 0.325, 0.8408, 0.3248, 0.8329, 0.3344, 0.8326, 0.3343, 0.8402, 0.3252, 0.8461, 0.325, 0.8408, 0.3343, 0.8402, 0.3344, 0.8457, 0.3272, 0.855, 0.3252, 0.8461, 0.3344, 0.8457, 0.3351, 0.8544, 0.3276, 0.8687, 0.3272, 0.855, 0.3351, 0.8544, 0.335, 0.8688, 0.3265, 0.8845, 0.3276, 0.8687, 0.335, 0.8688, 0.3344, 0.8853, 0.3244, 0.8921, 0.3265, 0.8845, 0.3344, 0.8853, 0.3336, 0.8925, 0.3336, 0.8925, 0.3344, 0.8853, 0.3422, 0.8852, 0.3425, 0.8928, 0.3344, 0.8853, 0.335, 0.8688, 0.3422, 0.8688, 0.3422, 0.8852, 0.335, 0.8688, 0.3351, 0.8544, 0.3427, 0.8549, 0.3422, 0.8688, 0.3351, 0.8544, 0.3344, 0.8457, 0.3433, 0.8461, 0.3427, 0.8549, 0.3344, 0.8457, 0.3343, 0.8402, 0.3433, 0.8402, 0.3433, 0.8461, 0.3343, 0.8402, 0.3344, 0.8326, 0.3434, 0.8324, 0.3433, 0.8402, 0.3344, 0.8326, 0.3342, 0.8239, 0.3437, 0.8238, 0.3434, 0.8324, 0.3342, 0.8239, 0.3339, 0.8151, 0.3439, 0.8142, 0.3437, 0.8238, 0.3437, 0.8238, 0.3439, 0.8142, 0.3546, 0.8151, 0.354, 0.8237, 0.3434, 0.8324, 0.3437, 0.8238, 0.354, 0.8237, 0.3534, 0.8329, 0.3433, 0.8402, 0.3434, 0.8324, 0.3534, 0.8329, 0.3531, 0.841, 0.3433, 0.8461, 0.3433, 0.8402, 0.3531, 0.841, 0.3528, 0.8464, 0.3427, 0.8549, 0.3433, 0.8461, 0.3528, 0.8464, 0.3505, 0.8556, 0.3422, 0.8688, 0.3427, 0.8549, 0.3505, 0.8556, 0.3496, 0.869, 0.3422, 0.8852, 0.3422, 0.8688, 0.3496, 0.869, 0.3503, 0.8848, 0.3425, 0.8928, 0.3422, 0.8852, 0.3503, 0.8848, 0.3522, 0.8928, 0.3522, 0.8928, 0.3503, 0.8848, 0.3634, 0.8839, 0.3624, 0.8919, 0.3503, 0.8848, 0.3496, 0.869, 0.3628, 0.8692, 0.3634, 0.8839, 0.3496, 0.869, 0.3505, 0.8556, 0.3635, 0.8565, 0.3628, 0.8692, 0.3505, 0.8556, 0.3528, 0.8464, 0.3627, 0.8471, 0.3635, 0.8565, 0.3528, 0.8464, 0.3531, 0.841, 0.3636, 0.8422, 0.3627, 0.8471, 0.3531, 0.841, 0.3534, 0.8329, 0.3646, 0.8337, 0.3636, 0.8422, 0.3534, 0.8329, 0.354, 0.8237, 0.3649, 0.824, 0.3646, 0.8337, 0.354, 0.8237, 0.3546, 0.8151, 0.3649, 0.816, 0.3649, 0.824, 0.3649, 0.824, 0.3649, 0.816, 0.375, 0.8153, 0.3763, 0.8243, 0.3646, 0.8337, 0.3649, 0.824, 0.3763, 0.8243, 0.3764, 0.8347, 0.3636, 0.8422, 0.3646, 0.8337, 0.3764, 0.8347, 0.3743, 0.8437, 0.3627, 0.8471, 0.3636, 0.8422, 0.3743, 0.8437, 0.3724, 0.8492, 0.3635, 0.8565, 0.3627, 0.8471, 0.3724, 0.8492, 0.3708, 0.8574, 0.3628, 0.8692, 0.3635, 0.8565, 0.3708, 0.8574, 0.3694, 0.8692, 0.3634, 0.8839, 0.3628, 0.8692, 0.3694, 0.8692, 0.371, 0.883, 0.3624, 0.8919, 0.3634, 0.8839, 0.371, 0.883, 0.3719, 0.8901, 0.3719, 0.8901, 0.371, 0.883, 0.3775, 0.8812, 0.3805, 0.887, 0.371, 0.883, 0.3694, 0.8692, 0.3749, 0.8693, 0.3775, 0.8812, 0.3694, 0.8692, 0.3708, 0.8574, 0.377, 0.8593, 0.3749, 0.8693, 0.3708, 0.8574, 0.3724, 0.8492, 0.381, 0.853, 0.377, 0.8593, 0.3724, 0.8492, 0.3743, 0.8437, 0.3855, 0.8477, 0.381, 0.853, 0.3743, 0.8437, 0.3764, 0.8347, 0.3895, 0.8366, 0.3855, 0.8477, 0.3764, 0.8347, 0.3763, 0.8243, 0.3891, 0.823, 0.3895, 0.8366, 0.3763, 0.8243, 0.375, 0.8153, 0.3848, 0.8131, 0.3891, 0.823, 0.1483, 0.651, 0.1525, 0.6528, 0.1488, 0.6675, 0.1414, 0.6712, 0.1525, 0.6528, 0.1587, 0.6538, 0.1588, 0.6674, 0.1488, 0.6675, 0.1587, 0.6538, 0.164, 0.6532, 0.1671, 0.6672, 0.1588, 0.6674, 0.164, 0.6532, 0.1687, 0.6511, 0.1761, 0.6708, 0.1671, 0.6672, 0.1687, 0.6511, 0.1745, 0.6476, 0.1838, 0.6719, 0.1761, 0.6708, 0.1745, 0.6476, 0.1817, 0.6444, 0.1896, 0.6719, 0.1838, 0.6719, 0.1817, 0.6444, 0.1899, 0.6431, 0.195, 0.6696, 0.1896, 0.6719, 0.1899, 0.6431, 0.1988, 0.6428, 0.203, 0.6635, 0.195, 0.6696, 0.195, 0.6696, 0.203, 0.6635, 0.2072, 0.6799, 0.1955, 0.682, 0.1896, 0.6719, 0.195, 0.6696, 0.1955, 0.682, 0.1916, 0.6826, 0.1838, 0.6719, 0.1896, 0.6719, 0.1916, 0.6826, 0.1876, 0.6827, 0.1761, 0.6708, 0.1838, 0.6719, 0.1876, 0.6827, 0.1807, 0.6826, 0.1671, 0.6672, 0.1761, 0.6708, 0.1807, 0.6826, 0.1677, 0.6828, 0.1588, 0.6674, 0.1671, 0.6672, 0.1677, 0.6828, 0.1588, 0.6829, 0.1488, 0.6675, 0.1588, 0.6674, 0.1588, 0.6829, 0.1474, 0.6829, 0.1414, 0.6712, 0.1488, 0.6675, 0.1474, 0.6829, 0.1353, 0.6829, 0.1353, 0.6829, 0.1474, 0.6829, 0.1472, 0.6976, 0.1373, 0.6928, 0.1474, 0.6829, 0.1588, 0.6829, 0.1591, 0.6981, 0.1472, 0.6976, 0.1588, 0.6829, 0.1677, 0.6828, 0.1688, 0.6977, 0.1591, 0.6981, 0.1677, 0.6828, 0.1807, 0.6826, 0.1801, 0.6922, 0.1688, 0.6977, 0.1807, 0.6826, 0.1876, 0.6827, 0.1872, 0.6904, 0.1801, 0.6922, 0.1876, 0.6827, 0.1916, 0.6826, 0.1918, 0.6895, 0.1872, 0.6904, 0.1916, 0.6826, 0.1955, 0.682, 0.1961, 0.6904, 0.1918, 0.6895, 0.1955, 0.682, 0.2072, 0.6799, 0.2057, 0.6938, 0.1961, 0.6904, 0.1961, 0.6904, 0.2057, 0.6938, 0.2051, 0.7121, 0.1968, 0.709, 0.1918, 0.6895, 0.1961, 0.6904, 0.1968, 0.709, 0.1899, 0.7079, 0.1872, 0.6904, 0.1918, 0.6895, 0.1899, 0.7079, 0.1829, 0.7085, 0.1801, 0.6922, 0.1872, 0.6904, 0.1829, 0.7085, 0.1752, 0.7107, 0.1688, 0.6977, 0.1801, 0.6922, 0.1752, 0.7107, 0.1676, 0.714, 0.1591, 0.6981, 0.1688, 0.6977, 0.1676, 0.714, 0.1592, 0.7143, 0.1472, 0.6976, 0.1591, 0.6981, 0.1592, 0.7143, 0.1495, 0.7134, 0.1373, 0.6928, 0.1472, 0.6976, 0.1495, 0.7134, 0.144, 0.7103, 0.144, 0.7103, 0.1495, 0.7134, 0.1491, 0.7315, 0.1431, 0.7338, 0.1495, 0.7134, 0.1592, 0.7143, 0.1589, 0.7316, 0.1491, 0.7315, 0.1592, 0.7143, 0.1676, 0.714, 0.1673, 0.7323, 0.1589, 0.7316, 0.1676, 0.714, 0.1752, 0.7107, 0.1741, 0.7364, 0.1673, 0.7323, 0.1752, 0.7107, 0.1829, 0.7085, 0.1821, 0.7384, 0.1741, 0.7364, 0.1829, 0.7085, 0.1899, 0.7079, 0.1895, 0.7393, 0.1821, 0.7384, 0.1899, 0.7079, 0.1968, 0.709, 0.1969, 0.7381, 0.1895, 0.7393, 0.1968, 0.709, 0.2051, 0.7121, 0.2057, 0.7351, 0.1969, 0.7381, 0.1969, 0.7381, 0.2057, 0.7351, 0.206, 0.7546, 0.1956, 0.758, 0.1895, 0.7393, 0.1969, 0.7381, 0.1956, 0.758, 0.1909, 0.7588, 0.1821, 0.7384, 0.1895, 0.7393, 0.1909, 0.7588, 0.1861, 0.7577, 0.1741, 0.7364, 0.1821, 0.7384, 0.1861, 0.7577, 0.1785, 0.7555, 0.1673, 0.7323, 0.1741, 0.7364, 0.1785, 0.7555, 0.1672, 0.7491, 0.1589, 0.7316, 0.1673, 0.7323, 0.1672, 0.7491, 0.1573, 0.748, 0.1491, 0.7315, 0.1589, 0.7316, 0.1573, 0.748, 0.1449, 0.7475, 0.1431, 0.7338, 0.1491, 0.7315, 0.1449, 0.7475, 0.134, 0.7515, 0.134, 0.7515, 0.1449, 0.7475, 0.1432, 0.7666, 0.1306, 0.762, 0.1449, 0.7475, 0.1573, 0.748, 0.1554, 0.7682, 0.1432, 0.7666, 0.1573, 0.748, 0.1672, 0.7491, 0.165, 0.7686, 0.1554, 0.7682, 0.1672, 0.7491, 0.1785, 0.7555, 0.1788, 0.7658, 0.165, 0.7686, 0.1785, 0.7555, 0.1861, 0.7577, 0.1862, 0.766, 0.1788, 0.7658, 0.1861, 0.7577, 0.1909, 0.7588, 0.1904, 0.7662, 0.1862, 0.766, 0.1909, 0.7588, 0.1956, 0.758, 0.1946, 0.767, 0.1904, 0.7662, 0.1956, 0.758, 0.206, 0.7546, 0.2072, 0.7696, 0.1946, 0.767, 0.1946, 0.767, 0.2072, 0.7696, 0.2021, 0.7873, 0.1937, 0.7804, 0.1904, 0.7662, 0.1946, 0.767, 0.1937, 0.7804, 0.1879, 0.7777, 0.1862, 0.766, 0.1904, 0.7662, 0.1879, 0.7777, 0.1815, 0.7775, 0.1788, 0.7658, 0.1862, 0.766, 0.1815, 0.7775, 0.173, 0.7784, 0.165, 0.7686, 0.1788, 0.7658, 0.173, 0.7784, 0.1632, 0.7823, 0.1554, 0.7682, 0.165, 0.7686, 0.1632, 0.7823, 0.1546, 0.7817, 0.1432, 0.7666, 0.1554, 0.7682, 0.1546, 0.7817, 0.1441, 0.7806, 0.1306, 0.762, 0.1432, 0.7666, 0.1441, 0.7806, 0.1366, 0.7761, 0.1366, 0.7761, 0.1441, 0.7806, 0.1467, 0.7966, 0.142, 0.7983, 0.1441, 0.7806, 0.1546, 0.7817, 0.1536, 0.7961, 0.1467, 0.7966, 0.1546, 0.7817, 0.1632, 0.7823, 0.1594, 0.7971, 0.1536, 0.7961, 0.1632, 0.7823, 0.173, 0.7784, 0.1644, 0.7995, 0.1594, 0.7971, 0.173, 0.7784, 0.1815, 0.7775, 0.1706, 0.8035, 0.1644, 0.7995, 0.1815, 0.7775, 0.1879, 0.7777, 0.1783, 0.8073, 0.1706, 0.8035, 0.1879, 0.7777, 0.1937, 0.7804, 0.1871, 0.809, 0.1783, 0.8073, 0.1937, 0.7804, 0.2021, 0.7873, 0.1968, 0.8096, 0.1871, 0.809, 0.1465, 0.6516, 0.1507, 0.6534, 0.1473, 0.6684, 0.1399, 0.6722, 0.1507, 0.6534, 0.1571, 0.6543, 0.1574, 0.6681, 0.1473, 0.6684, 0.1571, 0.6543, 0.1625, 0.6536, 0.1658, 0.6677, 0.1574, 0.6681, 0.1625, 0.6536, 0.1671, 0.6514, 0.175, 0.6713, 0.1658, 0.6677, 0.1671, 0.6514, 0.1731, 0.6478, 0.1828, 0.6723, 0.175, 0.6713, 0.1731, 0.6478, 0.1803, 0.6443, 0.1888, 0.6722, 0.1828, 0.6723, 0.1803, 0.6443, 0.1886, 0.6429, 0.1943, 0.6698, 0.1888, 0.6722, 0.1886, 0.6429, 0.1976, 0.6425, 0.2022, 0.6634, 0.1943, 0.6698, 0.1943, 0.6698, 0.2022, 0.6634, 0.2068, 0.6801, 0.1949, 0.6824, 0.1888, 0.6722, 0.1943, 0.6698, 0.1949, 0.6824, 0.1909, 0.6831, 0.1828, 0.6723, 0.1888, 0.6722, 0.1909, 0.6831, 0.1869, 0.6832, 0.175, 0.6713, 0.1828, 0.6723, 0.1869, 0.6832, 0.1799, 0.6832, 0.1658, 0.6677, 0.175, 0.6713, 0.1799, 0.6832, 0.1667, 0.6835, 0.1574, 0.6681, 0.1658, 0.6677, 0.1667, 0.6835, 0.1576, 0.6838, 0.1473, 0.6684, 0.1574, 0.6681, 0.1576, 0.6838, 0.1461, 0.684, 0.1399, 0.6722, 0.1473, 0.6684, 0.1461, 0.684, 0.1339, 0.6843, 0.1339, 0.6843, 0.1461, 0.684, 0.1462, 0.6988, 0.1361, 0.6942, 0.1461, 0.684, 0.1576, 0.6838, 0.1582, 0.6992, 0.1462, 0.6988, 0.1576, 0.6838, 0.1667, 0.6835, 0.1681, 0.6987, 0.1582, 0.6992, 0.1667, 0.6835, 0.1799, 0.6832, 0.1793, 0.6929, 0.1681, 0.6987, 0.1799, 0.6832, 0.1869, 0.6832, 0.1866, 0.691, 0.1793, 0.6929, 0.1869, 0.6832, 0.1909, 0.6831, 0.1912, 0.6901, 0.1866, 0.691, 0.1909, 0.6831, 0.1949, 0.6824, 0.1957, 0.6909, 0.1912, 0.6901, 0.1949, 0.6824, 0.2068, 0.6801, 0.2056, 0.6943, 0.1957, 0.6909, 0.1957, 0.6909, 0.2056, 0.6943, 0.2053, 0.7132, 0.1966, 0.7101, 0.1912, 0.6901, 0.1957, 0.6909, 0.1966, 0.7101, 0.1894, 0.7088, 0.1866, 0.691, 0.1912, 0.6901, 0.1894, 0.7088, 0.1823, 0.7095, 0.1793, 0.6929, 0.1866, 0.691, 0.1823, 0.7095, 0.1746, 0.7117, 0.1681, 0.6987, 0.1793, 0.6929, 0.1746, 0.7117, 0.167, 0.7151, 0.1582, 0.6992, 0.1681, 0.6987, 0.167, 0.7151, 0.1585, 0.7155, 0.1462, 0.6988, 0.1582, 0.6992, 0.1585, 0.7155, 0.1488, 0.7147, 0.1361, 0.6942, 0.1462, 0.6988, 0.1488, 0.7147, 0.1433, 0.7117, 0.1433, 0.7117, 0.1488, 0.7147, 0.1489, 0.7329, 0.1429, 0.7353, 0.1488, 0.7147, 0.1585, 0.7155, 0.1586, 0.7327, 0.1489, 0.7329, 0.1585, 0.7155, 0.167, 0.7151, 0.167, 0.7335, 0.1586, 0.7327, 0.167, 0.7151, 0.1746, 0.7117, 0.1738, 0.7374, 0.167, 0.7335, 0.1746, 0.7117, 0.1823, 0.7095, 0.1818, 0.7394, 0.1738, 0.7374, 0.1823, 0.7095, 0.1894, 0.7088, 0.1891, 0.7402, 0.1818, 0.7394, 0.1894, 0.7088, 0.1966, 0.7101, 0.1963, 0.7392, 0.1891, 0.7402, 0.1966, 0.7101, 0.2053, 0.7132, 0.2046, 0.7361, 0.1963, 0.7392, 0.1963, 0.7392, 0.2046, 0.7361, 0.2054, 0.7551, 0.1953, 0.7585, 0.1891, 0.7402, 0.1963, 0.7392, 0.1953, 0.7585, 0.1906, 0.7594, 0.1818, 0.7394, 0.1891, 0.7402, 0.1906, 0.7594, 0.1859, 0.7583, 0.1738, 0.7374, 0.1818, 0.7394, 0.1859, 0.7583, 0.1784, 0.7562, 0.167, 0.7335, 0.1738, 0.7374, 0.1784, 0.7562, 0.1671, 0.7501, 0.1586, 0.7327, 0.167, 0.7335, 0.1671, 0.7501, 0.1572, 0.7491, 0.1489, 0.7329, 0.1586, 0.7327, 0.1572, 0.7491, 0.145, 0.7488, 0.1429, 0.7353, 0.1489, 0.7329, 0.145, 0.7488, 0.1342, 0.753, 0.1342, 0.753, 0.145, 0.7488, 0.1436, 0.7678, 0.1311, 0.7634, 0.145, 0.7488, 0.1572, 0.7491, 0.1557, 0.7692, 0.1436, 0.7678, 0.1572, 0.7491, 0.1671, 0.7501, 0.1652, 0.7694, 0.1557, 0.7692, 0.1671, 0.7501, 0.1784, 0.7562, 0.1788, 0.7664, 0.1652, 0.7694, 0.1784, 0.7562, 0.1859, 0.7583, 0.1861, 0.7665, 0.1788, 0.7664, 0.1859, 0.7583, 0.1906, 0.7594, 0.1903, 0.7666, 0.1861, 0.7665, 0.1906, 0.7594, 0.1953, 0.7585, 0.1944, 0.7673, 0.1903, 0.7666, 0.1953, 0.7585, 0.2054, 0.7551, 0.2068, 0.7698, 0.1944, 0.7673, 0.1944, 0.7673, 0.2068, 0.7698, 0.2021, 0.7873, 0.1937, 0.7806, 0.1903, 0.7666, 0.1944, 0.7673, 0.1937, 0.7806, 0.188, 0.778, 0.1861, 0.7665, 0.1903, 0.7666, 0.188, 0.778, 0.1817, 0.778, 0.1788, 0.7664, 0.1861, 0.7665, 0.1817, 0.778, 0.1733, 0.779, 0.1652, 0.7694, 0.1788, 0.7664, 0.1733, 0.779, 0.1637, 0.7829, 0.1557, 0.7692, 0.1652, 0.7694, 0.1637, 0.7829, 0.1551, 0.7826, 0.1436, 0.7678, 0.1557, 0.7692, 0.1551, 0.7826, 0.1448, 0.7817, 0.1311, 0.7634, 0.1436, 0.7678, 0.1448, 0.7817, 0.1372, 0.7773, 0.1372, 0.7773, 0.1448, 0.7817, 0.1476, 0.7974, 0.143, 0.7991, 0.1448, 0.7817, 0.1551, 0.7826, 0.1544, 0.7967, 0.1476, 0.7974, 0.1551, 0.7826, 0.1637, 0.7829, 0.1602, 0.7976, 0.1544, 0.7967, 0.1637, 0.7829, 0.1733, 0.779, 0.1651, 0.8, 0.1602, 0.7976, 0.1733, 0.779, 0.1817, 0.778, 0.1714, 0.8038, 0.1651, 0.8, 0.1817, 0.778, 0.188, 0.778, 0.179, 0.8074, 0.1714, 0.8038, 0.188, 0.778, 0.1937, 0.7806, 0.1877, 0.8089, 0.179, 0.8074, 0.1937, 0.7806, 0.2021, 0.7873, 0.1973, 0.8093, 0.1877, 0.8089, 0.2968, 0.8874, 0.3, 0.8816, 0.3067, 0.8835, 0.3055, 0.8908, 0.3, 0.8816, 0.3029, 0.8694, 0.3084, 0.8695, 0.3067, 0.8835, 0.3029, 0.8694, 0.3009, 0.8593, 0.3073, 0.8574, 0.3084, 0.8695, 0.3009, 0.8593, 0.2969, 0.8528, 0.3057, 0.849, 0.3073, 0.8574, 0.2969, 0.8528, 0.2923, 0.8474, 0.3038, 0.8433, 0.3057, 0.849, 0.2923, 0.8474, 0.2883, 0.836, 0.3017, 0.8342, 0.3038, 0.8433, 0.2883, 0.836, 0.2889, 0.8221, 0.302, 0.8236, 0.3017, 0.8342, 0.2889, 0.8221, 0.2934, 0.8122, 0.3034, 0.8145, 0.302, 0.8236, 0.302, 0.8236, 0.3034, 0.8145, 0.3136, 0.8152, 0.3135, 0.8234, 0.3017, 0.8342, 0.302, 0.8236, 0.3135, 0.8234, 0.3138, 0.8332, 0.3038, 0.8433, 0.3017, 0.8342, 0.3138, 0.8332, 0.3148, 0.8419, 0.3057, 0.849, 0.3038, 0.8433, 0.3148, 0.8419, 0.3156, 0.8469, 0.3073, 0.8574, 0.3057, 0.849, 0.3156, 0.8469, 0.317, 0.8565, 0.3084, 0.8695, 0.3073, 0.8574, 0.317, 0.8565, 0.3177, 0.8695, 0.3067, 0.8835, 0.3084, 0.8695, 0.3177, 0.8695, 0.3167, 0.8847, 0.3055, 0.8908, 0.3067, 0.8835, 0.3167, 0.8847, 0.3154, 0.893, 0.3154, 0.893, 0.3167, 0.8847, 0.3276, 0.8858, 0.3257, 0.8936, 0.3167, 0.8847, 0.3177, 0.8695, 0.3284, 0.8695, 0.3276, 0.8858, 0.3177, 0.8695, 0.317, 0.8565, 0.3277, 0.8555, 0.3284, 0.8695, 0.317, 0.8565, 0.3156, 0.8469, 0.3257, 0.8463, 0.3277, 0.8555, 0.3156, 0.8469, 0.3148, 0.8419, 0.3254, 0.8408, 0.3257, 0.8463, 0.3148, 0.8419, 0.3138, 0.8332, 0.3252, 0.8326, 0.3254, 0.8408, 0.3138, 0.8332, 0.3135, 0.8234, 0.3247, 0.8232, 0.3252, 0.8326, 0.3135, 0.8234, 0.3136, 0.8152, 0.3241, 0.8144, 0.3247, 0.8232, 0.3247, 0.8232, 0.3241, 0.8144, 0.335, 0.8135, 0.3352, 0.8233, 0.3252, 0.8326, 0.3247, 0.8232, 0.3352, 0.8233, 0.3353, 0.8323, 0.3254, 0.8408, 0.3252, 0.8326, 0.3353, 0.8323, 0.3352, 0.8402, 0.3257, 0.8463, 0.3254, 0.8408, 0.3352, 0.8402, 0.3354, 0.8459, 0.3277, 0.8555, 0.3257, 0.8463, 0.3354, 0.8459, 0.3357, 0.8551, 0.3284, 0.8695, 0.3277, 0.8555, 0.3357, 0.8551, 0.336, 0.8695, 0.3276, 0.8858, 0.3284, 0.8695, 0.336, 0.8695, 0.3358, 0.8864, 0.3257, 0.8936, 0.3276, 0.8858, 0.3358, 0.8864, 0.3351, 0.8938, 0.3351, 0.8938, 0.3358, 0.8864, 0.3437, 0.886, 0.3442, 0.8938, 0.3358, 0.8864, 0.336, 0.8695, 0.3433, 0.8693, 0.3437, 0.886, 0.336, 0.8695, 0.3357, 0.8551, 0.3436, 0.8548, 0.3433, 0.8693, 0.3357, 0.8551, 0.3354, 0.8459, 0.3444, 0.8461, 0.3436, 0.8548, 0.3354, 0.8459, 0.3352, 0.8402, 0.3444, 0.8401, 0.3444, 0.8461, 0.3352, 0.8402, 0.3353, 0.8323, 0.3445, 0.8322, 0.3444, 0.8401, 0.3353, 0.8323, 0.3352, 0.8233, 0.345, 0.8234, 0.3445, 0.8322, 0.3352, 0.8233, 0.335, 0.8135, 0.3453, 0.8144, 0.345, 0.8234, 0.345, 0.8234, 0.3453, 0.8144, 0.3556, 0.8151, 0.3551, 0.8236, 0.3445, 0.8322, 0.345, 0.8234, 0.3551, 0.8236, 0.3545, 0.8327, 0.3444, 0.8401, 0.3445, 0.8322, 0.3545, 0.8327, 0.3542, 0.8409, 0.3444, 0.8461, 0.3444, 0.8401, 0.3542, 0.8409, 0.354, 0.8463, 0.3436, 0.8548, 0.3444, 0.8461, 0.354, 0.8463, 0.3516, 0.8556, 0.3433, 0.8693, 0.3436, 0.8548, 0.3516, 0.8556, 0.3508, 0.8693, 0.3437, 0.886, 0.3433, 0.8693, 0.3508, 0.8693, 0.3519, 0.8854, 0.3442, 0.8938, 0.3437, 0.886, 0.3519, 0.8854, 0.3541, 0.8935, 0.3541, 0.8935, 0.3519, 0.8854, 0.3652, 0.8842, 0.3644, 0.8923, 0.3519, 0.8854, 0.3508, 0.8693, 0.3643, 0.8692, 0.3652, 0.8842, 0.3508, 0.8693, 0.3516, 0.8556, 0.3648, 0.8564, 0.3643, 0.8692, 0.3516, 0.8556, 0.354, 0.8463, 0.3639, 0.847, 0.3648, 0.8564, 0.354, 0.8463, 0.3542, 0.8409, 0.3647, 0.842, 0.3639, 0.847, 0.3542, 0.8409, 0.3545, 0.8327, 0.3657, 0.8335, 0.3647, 0.842, 0.3545, 0.8327, 0.3551, 0.8236, 0.366, 0.8239, 0.3657, 0.8335, 0.3551, 0.8236, 0.3556, 0.8151, 0.3658, 0.8159, 0.366, 0.8239, 0.366, 0.8239, 0.3658, 0.8159, 0.3758, 0.8151, 0.3772, 0.824, 0.3657, 0.8335, 0.366, 0.8239, 0.3772, 0.824, 0.3775, 0.8344, 0.3647, 0.842, 0.3657, 0.8335, 0.3775, 0.8344, 0.3755, 0.8434, 0.3639, 0.847, 0.3647, 0.842, 0.3755, 0.8434, 0.3736, 0.849, 0.3648, 0.8564, 0.3639, 0.847, 0.3736, 0.849, 0.3721, 0.8573, 0.3643, 0.8692, 0.3648, 0.8564, 0.3721, 0.8573, 0.371, 0.8692, 0.3652, 0.8842, 0.3643, 0.8692, 0.371, 0.8692, 0.3729, 0.8831, 0.3644, 0.8923, 0.3652, 0.8842, 0.3729, 0.8831, 0.374, 0.8902, 0.374, 0.8902, 0.3729, 0.8831, 0.3794, 0.8812, 0.3826, 0.8869, 0.3729, 0.8831, 0.371, 0.8692, 0.3765, 0.8691, 0.3794, 0.8812, 0.371, 0.8692, 0.3721, 0.8573, 0.3784, 0.8591, 0.3765, 0.8691, 0.3721, 0.8573, 0.3736, 0.849, 0.3823, 0.8527, 0.3784, 0.8591, 0.3736, 0.849, 0.3755, 0.8434, 0.3868, 0.8473, 0.3823, 0.8527, 0.3755, 0.8434, 0.3775, 0.8344, 0.3907, 0.8361, 0.3868, 0.8473, 0.3775, 0.8344, 0.3772, 0.824, 0.3901, 0.8225, 0.3907, 0.8361, 0.3772, 0.824, 0.3758, 0.8151, 0.3856, 0.8128, 0.3901, 0.8225, 0.1474, 0.6513, 0.1516, 0.6532, 0.1481, 0.668, 0.1406, 0.6717, 0.1516, 0.6532, 0.1579, 0.6541, 0.1581, 0.6678, 0.1481, 0.668, 0.1579, 0.6541, 0.1633, 0.6534, 0.1664, 0.6675, 0.1581, 0.6678, 0.1633, 0.6534, 0.1679, 0.6513, 0.1755, 0.6712, 0.1664, 0.6675, 0.1679, 0.6513, 0.1739, 0.6478, 0.1833, 0.6722, 0.1755, 0.6712, 0.1739, 0.6478, 0.1811, 0.6445, 0.1892, 0.6722, 0.1833, 0.6722, 0.1811, 0.6445, 0.1893, 0.6431, 0.1947, 0.6699, 0.1892, 0.6722, 0.1893, 0.6431, 0.1983, 0.6428, 0.2026, 0.6637, 0.1947, 0.6699, 0.1947, 0.6699, 0.2026, 0.6637, 0.207, 0.6803, 0.1952, 0.6824, 0.1892, 0.6722, 0.1947, 0.6699, 0.1952, 0.6824, 0.1912, 0.683, 0.1833, 0.6722, 0.1892, 0.6722, 0.1912, 0.683, 0.1872, 0.6831, 0.1755, 0.6712, 0.1833, 0.6722, 0.1872, 0.6831, 0.1803, 0.683, 0.1664, 0.6675, 0.1755, 0.6712, 0.1803, 0.683, 0.1671, 0.6832, 0.1581, 0.6678, 0.1664, 0.6675, 0.1671, 0.6832, 0.1581, 0.6834, 0.1481, 0.668, 0.1581, 0.6678, 0.1581, 0.6834, 0.1467, 0.6835, 0.1406, 0.6717, 0.1481, 0.668, 0.1467, 0.6835, 0.1345, 0.6836, 0.1345, 0.6836, 0.1467, 0.6835, 0.1466, 0.6983, 0.1366, 0.6935, 0.1467, 0.6835, 0.1581, 0.6834, 0.1585, 0.6987, 0.1466, 0.6983, 0.1581, 0.6834, 0.1671, 0.6832, 0.1684, 0.6983, 0.1585, 0.6987, 0.1671, 0.6832, 0.1803, 0.683, 0.1796, 0.6927, 0.1684, 0.6983, 0.1803, 0.683, 0.1872, 0.6831, 0.1868, 0.6908, 0.1796, 0.6927, 0.1872, 0.6831, 0.1912, 0.683, 0.1914, 0.6899, 0.1868, 0.6908, 0.1912, 0.683, 0.1952, 0.6824, 0.1958, 0.6908, 0.1914, 0.6899, 0.1952, 0.6824, 0.207, 0.6803, 0.2055, 0.6943, 0.1958, 0.6908, 0.1958, 0.6908, 0.2055, 0.6943, 0.2048, 0.7128, 0.1965, 0.7097, 0.1914, 0.6899, 0.1958, 0.6908, 0.1965, 0.7097, 0.1895, 0.7084, 0.1868, 0.6908, 0.1914, 0.6899, 0.1895, 0.7084, 0.1825, 0.7091, 0.1796, 0.6927, 0.1868, 0.6908, 0.1825, 0.7091, 0.1748, 0.7113, 0.1684, 0.6983, 0.1796, 0.6927, 0.1748, 0.7113, 0.1672, 0.7147, 0.1585, 0.6987, 0.1684, 0.6983, 0.1672, 0.7147, 0.1587, 0.715, 0.1466, 0.6983, 0.1585, 0.6987, 0.1587, 0.715, 0.1491, 0.7141, 0.1366, 0.6935, 0.1466, 0.6983, 0.1491, 0.7141, 0.1436, 0.7111, 0.1436, 0.7111, 0.1491, 0.7141, 0.149, 0.7323, 0.143, 0.7347, 0.1491, 0.7141, 0.1587, 0.715, 0.1588, 0.7322, 0.149, 0.7323, 0.1587, 0.715, 0.1672, 0.7147, 0.1671, 0.733, 0.1588, 0.7322, 0.1672, 0.7147, 0.1748, 0.7113, 0.174, 0.737, 0.1671, 0.733, 0.1748, 0.7113, 0.1825, 0.7091, 0.182, 0.739, 0.174, 0.737, 0.1825, 0.7091, 0.1895, 0.7084, 0.1894, 0.7398, 0.182, 0.739, 0.1895, 0.7084, 0.1965, 0.7097, 0.1966, 0.7388, 0.1894, 0.7398, 0.1965, 0.7097, 0.2048, 0.7128, 0.2054, 0.7357, 0.1966, 0.7388, 0.1966, 0.7388, 0.2054, 0.7357, 0.2057, 0.7551, 0.1954, 0.7585, 0.1894, 0.7398, 0.1966, 0.7388, 0.1954, 0.7585, 0.1908, 0.7593, 0.182, 0.739, 0.1894, 0.7398, 0.1908, 0.7593, 0.186, 0.7582, 0.174, 0.737, 0.182, 0.739, 0.186, 0.7582, 0.1784, 0.756, 0.1671, 0.733, 0.174, 0.737, 0.1784, 0.756, 0.1671, 0.7497, 0.1588, 0.7322, 0.1671, 0.733, 0.1671, 0.7497, 0.1572, 0.7487, 0.149, 0.7323, 0.1588, 0.7322, 0.1572, 0.7487, 0.1449, 0.7483, 0.143, 0.7347, 0.149, 0.7323, 0.1449, 0.7483, 0.1341, 0.7523, 0.1341, 0.7523, 0.1449, 0.7483, 0.1434, 0.7673, 0.1308, 0.7628, 0.1449, 0.7483, 0.1572, 0.7487, 0.1555, 0.7688, 0.1434, 0.7673, 0.1572, 0.7487, 0.1671, 0.7497, 0.1651, 0.7691, 0.1555, 0.7688, 0.1671, 0.7497, 0.1784, 0.756, 0.1788, 0.7662, 0.1651, 0.7691, 0.1784, 0.756, 0.186, 0.7582, 0.1861, 0.7664, 0.1788, 0.7662, 0.186, 0.7582, 0.1908, 0.7593, 0.1904, 0.7666, 0.1861, 0.7664, 0.1908, 0.7593, 0.1954, 0.7585, 0.1945, 0.7673, 0.1904, 0.7666, 0.1954, 0.7585, 0.2057, 0.7551, 0.207, 0.7699, 0.1945, 0.7673, 0.1945, 0.7673, 0.207, 0.7699, 0.202, 0.7875, 0.1936, 0.7807, 0.1904, 0.7666, 0.1945, 0.7673, 0.1936, 0.7807, 0.1879, 0.778, 0.1861, 0.7664, 0.1904, 0.7666, 0.1879, 0.778, 0.1815, 0.7779, 0.1788, 0.7662, 0.1861, 0.7664, 0.1815, 0.7779, 0.1731, 0.7788, 0.1651, 0.7691, 0.1788, 0.7662, 0.1731, 0.7788, 0.1634, 0.7827, 0.1555, 0.7688, 0.1651, 0.7691, 0.1634, 0.7827, 0.1548, 0.7822, 0.1434, 0.7673, 0.1555, 0.7688, 0.1548, 0.7822, 0.1444, 0.7812, 0.1308, 0.7628, 0.1434, 0.7673, 0.1444, 0.7812, 0.1369, 0.7768, 0.1369, 0.7768, 0.1444, 0.7812, 0.1471, 0.7971, 0.1424, 0.7988, 0.1444, 0.7812, 0.1548, 0.7822, 0.1539, 0.7965, 0.1471, 0.7971, 0.1548, 0.7822, 0.1634, 0.7827, 0.1597, 0.7975, 0.1539, 0.7965, 0.1634, 0.7827, 0.1731, 0.7788, 0.1647, 0.7998, 0.1597, 0.7975, 0.1731, 0.7788, 0.1815, 0.7779, 0.1709, 0.8038, 0.1647, 0.7998, 0.1815, 0.7779, 0.1879, 0.778, 0.1785, 0.8075, 0.1709, 0.8038, 0.1879, 0.778, 0.1936, 0.7807, 0.1873, 0.8091, 0.1785, 0.8075, 0.1936, 0.7807, 0.202, 0.7875, 0.1969, 0.8097, 0.1873, 0.8091])
me_plane_010.materials.append(mat_dirtymetal)
me_plane_010.use_remesh_preserve_volume = False
me_plane_010.use_remesh_preserve_attributes = False
me_plane_010.use_mirror_vertex_groups = False
me_plane_010.update()
me_cube_011 = bpy.data.meshes.new('Cube.011')
me_cube_011.from_pydata([(-1.0, 1.0, 0.03135), (1.0, 1.0, 0.03135), (1.0, -1.0, 0.03135), (-1.0, -1.0, 0.03135), (-1.0, 1.0, 26.49), (1.0, 1.0, 26.49), (1.0, -1.0, 26.49), (-1.0, -1.0, 26.49), (-1.375, -1.375, 26.49), (1.375, -1.375, 26.49), (1.375, 1.375, 26.49), (-1.375, 1.375, 26.49), (-1.375, 1.375, 27.22), (1.375, 1.375, 27.22), (1.375, -1.375, 27.22), (-1.375, -1.375, 27.22), (-0.7089, -0.9286, 25.22), (0.7089, -0.9286, 25.22), (0.7089, -0.9286, 23.81), (-0.7088, -0.9286, 23.81), (-0.7089, -28.13, 25.22), (0.7089, -28.13, 25.22), (0.7089, -28.13, 23.81), (-0.7089, -28.13, 23.81), (0.6603, -6.868, 23.82), (-0.6603, -6.868, 23.82), (0.6603, -5.001, 23.82), (-0.6603, -5.001, 23.82), (0.6603, -0.9839, 17.94), (-0.6603, -0.9839, 17.94), (0.6603, -0.9839, 19.81), (-0.6603, -0.9839, 19.81)], [], [(0, 4, 5, 1), (1, 5, 6, 2), (2, 6, 7, 3), (4, 0, 3, 7), (11, 12, 13, 10), (10, 13, 14, 9), (9, 14, 15, 8), (8, 15, 12, 11), (14, 13, 12, 15), (19, 23, 20, 16), (21, 17, 16, 20), (22, 18, 17, 21), (20, 23, 22, 21), (25, 29, 28, 24), (24, 28, 30, 26), (26, 30, 31, 27), (29, 25, 27, 31), (19, 18, 22, 23)])
_uv = me_cube_011.uv_layers.new(name='UVTex')
_uv.uv.foreach_set('vector', [0.9748, 0.2659, 0.01675, 0.2659, 0.01675, 0.1409, 0.9748, 0.1409, 0.9748, 0.1409, 0.01675, 0.1409, 0.01675, 0.01588, 0.9748, 0.01588, 0.9748, 0.516, 0.01675, 0.516, 0.01675, 0.391, 0.9748, 0.391, 0.01675, 0.2659, 0.9748, 0.2659, 0.9748, 0.391, 0.01675, 0.391, 0.6359, 0.5369, 0.6359, 0.5681, 0.5184, 0.5681, 0.5184, 0.5369, 0.4871, 0.5681, 0.5184, 0.5681, 0.5184, 0.6857, 0.4871, 0.6857, 0.5184, 0.7169, 0.5184, 0.6857, 0.6359, 0.6857, 0.6359, 0.7169, 0.6671, 0.6857, 0.6359, 0.6857, 0.6359, 0.5681, 0.6671, 0.5681, 0.5184, 0.6857, 0.5184, 0.5681, 0.6359, 0.5681, 0.6359, 0.6857, 0.9471, 0.4682, 0.1559, 0.4682, 0.1559, 0.4246, 0.9471, 0.4246, 0.1559, 0.3811, 0.9471, 0.3811, 0.9471, 0.4246, 0.1559, 0.4246, 0.1559, 0.3376, 0.9471, 0.3376, 0.9471, 0.3811, 0.1559, 0.3811, 0.1559, 0.4246, 0.03961, 0.4246, 0.03961, 0.3811, 0.1559, 0.3811, 0.9767, 0.7272, 0.6812, 0.7272, 0.6812, 0.6803, 0.9767, 0.6803, 0.9767, 0.6803, 0.6812, 0.6803, 0.7281, 0.6334, 0.9298, 0.6334, 0.9298, 0.821, 0.7281, 0.821, 0.7281, 0.7741, 0.9298, 0.7741, 0.6812, 0.7272, 0.9767, 0.7272, 0.9298, 0.7741, 0.7281, 0.7741, 0.9471, 0.2914, 0.9471, 0.3376, 0.1559, 0.3376, 0.1559, 0.2914])
_uv.active_render = True
_uv = me_cube_011.uv_layers.new(name='UVTex.001')
_uv.uv.foreach_set('vector', [0.8121, 0.2225, 0.1674, 0.2216, 0.1674, 0.1372, 0.8121, 0.1381, 0.8121, 0.1381, 0.1674, 0.1372, 0.1674, 0.05285, 0.8121, 0.05371, 0.8121, 0.3913, 0.1674, 0.3904, 0.1674, 0.306, 0.8121, 0.3069, 0.1674, 0.2216, 0.8121, 0.2225, 0.8121, 0.3069, 0.1674, 0.306, 0.1865, 0.4233, 0.1865, 0.4374, 0.1334, 0.4374, 0.1334, 0.4233, 0.1193, 0.4374, 0.1334, 0.4374, 0.1334, 0.4905, 0.1193, 0.4905, 0.1334, 0.5046, 0.1334, 0.4905, 0.1865, 0.4905, 0.1865, 0.5046, 0.2006, 0.4905, 0.1865, 0.4905, 0.1865, 0.4374, 0.2006, 0.4374, 0.1334, 0.4905, 0.1334, 0.4374, 0.1865, 0.4374, 0.1865, 0.4905, 0.7575, 0.3751, 0.1674, 0.3749, 0.1674, 0.2984, 0.7575, 0.2987, 0.1674, 0.222, 0.7575, 0.2223, 0.7575, 0.2987, 0.1674, 0.2984, 0.1674, 0.1456, 0.7575, 0.1458, 0.7575, 0.2223, 0.1674, 0.222, 0.1674, 0.2984, 0.09204, 0.2989, 0.09204, 0.2225, 0.1674, 0.222, 0.5727, 0.5464, 0.93, 0.5464, 0.93, 0.6031, 0.5727, 0.6031, 0.5727, 0.6031, 0.93, 0.6031, 0.8733, 0.6598, 0.6294, 0.6598, 0.6294, 0.433, 0.8733, 0.433, 0.8733, 0.4897, 0.6294, 0.4897, 0.93, 0.5464, 0.5727, 0.5464, 0.6294, 0.4897, 0.8733, 0.4897, 0.7575, 0.06878, 0.7575, 0.1458, 0.1674, 0.1456, 0.1674, 0.06852])
me_cube_011.materials.append(mat_malamppost)
me_cube_011.materials.append(mat_malamppost_002)
me_cube_011.use_remesh_preserve_volume = False
me_cube_011.use_remesh_preserve_attributes = False
me_cube_011.use_mirror_vertex_groups = False
me_cube_011.update()

# ---- objects
ob_lamp = bpy.data.objects.new('Lamp', light_lamp)
ob_plane_001 = bpy.data.objects.new('Plane.001', me_plane_001)
ob_camera = bpy.data.objects.new('Camera', cam_camera_001)
ob_cube = bpy.data.objects.new('Cube', me_cube_012)
ob_plane_008 = bpy.data.objects.new('Plane.008', me_plane_010)
ob_lamppost_001 = bpy.data.objects.new('LampPost.001', me_cube_011)

# ---- transforms, parenting, visibility, modifiers, constraints
ob_lamp.location = (11.97, -3.687, 8.804)
ob_lamp.rotation_euler = (1.156, 0.0004852, 1.511)
ob_lamp.lock_rotations_4d = False
ob_lamp.empty_display_type = 'ARROWS'
ob_lamp.lineart.crease_threshold = 0.0
ob_plane_001.location = (0.0, 0.0, 0.0)
ob_plane_001.lock_rotations_4d = False
ob_plane_001.empty_display_type = 'ARROWS'
ob_plane_001.lineart.crease_threshold = 0.0
ob_camera.location = (12.76, -0.5331, 3.057)
ob_camera.rotation_euler = (1.571, 7.55e-08, 1.571)
ob_camera.lock_rotations_4d = False
ob_camera.empty_display_type = 'ARROWS'
ob_camera.lineart.crease_threshold = 0.0
ob_cube.location = (5.06, 2.814, 3.1)
ob_cube.rotation_euler = (0.0, -0.0, 1.571)
ob_cube.scale = (1.8, 0.1, 1.0)
ob_cube.lock_rotations_4d = False
ob_cube.empty_display_type = 'ARROWS'
ob_cube.lineart.crease_threshold = 0.0
ob_plane_008.location = (5.17, 0.43, 4.127)
ob_plane_008.rotation_euler = (1.571, -1.571, 0.0)
ob_plane_008.scale = (0.45, 0.25, 0.125)
ob_plane_008.lock_rotations_4d = False
ob_plane_008.empty_display_type = 'ARROWS'
ob_plane_008.lineart.crease_threshold = 0.0
ob_lamppost_001.location = (5.067, 2.395, 0.008026)
ob_lamppost_001.scale = (0.1995, 0.1995, 0.1995)
ob_lamppost_001.lock_rotations_4d = False
ob_lamppost_001.empty_display_type = 'ARROWS'
ob_lamppost_001.color = (0.0, 0.0, 0.0, 1.0)
ob_lamppost_001.lineart.crease_threshold = 0.0

# ---- collection membership
col_collection_1.objects.link(ob_lamp)
col_collection_1.objects.link(ob_plane_001)
col_collection_1.objects.link(ob_camera)
col_collection_1.objects.link(ob_cube)
col_collection_1.objects.link(ob_plane_008)
col_collection_1.objects.link(ob_lamppost_001)

# ---- scene / render settings (as saved in the file)
scene.camera = ob_camera
scene.frame_start = 1; scene.frame_end = 250; scene.frame_set(7)
scene.render.engine = 'BLENDER_EEVEE_NEXT'
scene.render.image_settings.compression = 90
scene.render.resolution_x = 800
scene.render.resolution_y = 600
scene.render.resolution_percentage = 50
scene.render.pixel_aspect_x = 100.0
scene.render.pixel_aspect_y = 100.0
scene.render.fps = 25
scene.render.dither_intensity = 0.0
scene.render.film_transparent = True
scene.render.use_compositing = False
scene.render.use_sequencer = False
scene.render.bake_margin = 2
scene.render.bake_bias = 0.0
scene.render.use_stamp_time = False
scene.render.use_stamp_date = False
scene.render.use_stamp_frame = False
scene.render.use_stamp_camera = False
scene.render.use_stamp_scene = False
scene.render.use_stamp_filename = False
scene.render.use_stamp_render_time = False
scene.render.stamp_font_size = 0
scene.cycles.use_denoising = False
scene.cycles.samples = 10
scene.cycles.sampling_pattern = 'TABULATED_SOBOL'
scene.cycles.light_sampling_threshold = 0.0
scene.cycles.use_adaptive_sampling = False
scene.cycles.use_light_tree = False
scene.cycles.blur_glossy = 0.0
scene.cycles.volume_bounces = 1
scene.cycles.pixel_filter_type = 'GAUSSIAN'
scene.cycles.sample_clamp_indirect = 0.0
scene.view_settings.view_transform = 'Raw'
bpy.context.view_layer.update()
